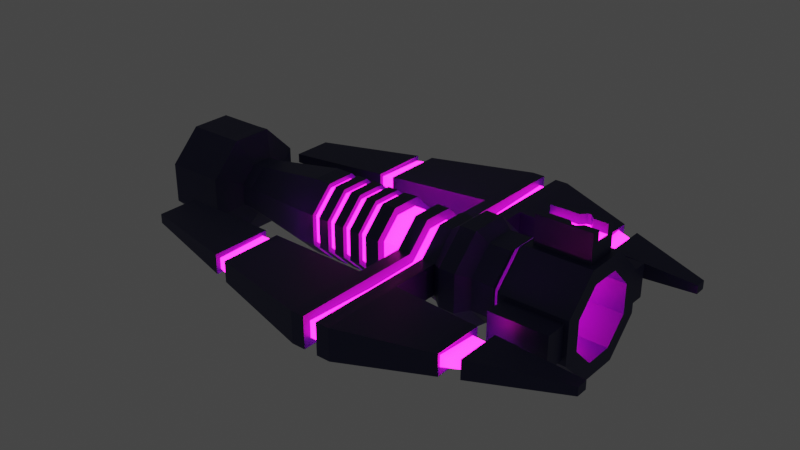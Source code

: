 # Source: Sharpshooter_1.blend  (saved by Blender 3.0.42; exported with 4.5.12 LTS)
import bpy
from mathutils import Matrix  # noqa: F401  (used for matrix-valued properties, if any)

bpy.ops.wm.read_factory_settings(use_empty=True)
scene = bpy.context.scene
scene.name = 'Scene'

# ---- collections
col_collection = bpy.data.collections.new('Collection'); scene.collection.children.link(col_collection)

# ---- materials (node trees are filled in below, after node groups)
mat_ss_main = bpy.data.materials.new('SS_Main')
mat_ss_main.use_transparent_shadow = False
mat_ss_glow = bpy.data.materials.new('SS_Glow')
mat_ss_glow.use_transparent_shadow = False

# ---- material node trees
mat_ss_main.use_nodes = True; mat_ss_main.node_tree.nodes.clear()
_N = mat_ss_main.node_tree.nodes; _L = mat_ss_main.node_tree.links
n0 = _N.new('ShaderNodeBsdfPrincipled'); n0.name = 'Principled BSDF'; n0.location = (10, 300)
n0.distribution = 'GGX'
n0.subsurface_method = 'RANDOM_WALK_SKIN'
n0.inputs[0].default_value = (0.02344, 0.02539, 0.09849, 1.0)
n0.inputs[3].default_value = 1.45
n0.inputs[27].default_value = (0.0, 0.0, 0.0, 1.0)
n0.inputs[28].default_value = 1.0
n1 = _N.new('ShaderNodeOutputMaterial'); n1.name = 'Material Output'; n1.location = (300, 300)
_L.new(n0.outputs[0], n1.inputs[0])
n1.is_active_output = True
mat_ss_glow.use_nodes = True; mat_ss_glow.node_tree.nodes.clear()
_N = mat_ss_glow.node_tree.nodes; _L = mat_ss_glow.node_tree.links
n0 = _N.new('ShaderNodeBsdfPrincipled'); n0.name = 'Principled BSDF'; n0.location = (10, 300)
n0.distribution = 'GGX'
n0.subsurface_method = 'RANDOM_WALK_SKIN'
n0.inputs[0].default_value = (0.9372, 1.0, 0.9335, 1.0)
n0.inputs[3].default_value = 1.45
n0.inputs[27].default_value = (1.0, 0.004322, 0.666, 1.0)
n0.inputs[28].default_value = 13.5
n1 = _N.new('ShaderNodeOutputMaterial'); n1.name = 'Material Output'; n1.location = (300, 300)
_L.new(n0.outputs[0], n1.inputs[0])
n1.is_active_output = True

# ---- world
world_world = bpy.data.worlds.new('World'); scene.world = world_world
world_world.use_nodes = True; world_world.node_tree.nodes.clear()
_N = world_world.node_tree.nodes; _L = world_world.node_tree.links
n0 = _N.new('ShaderNodeOutputWorld'); n0.name = 'World Output'; n0.location = (300, 300)
n1 = _N.new('ShaderNodeBackground'); n1.name = 'Background'; n1.location = (10, 300)
n1.inputs[0].default_value = (0.05088, 0.05088, 0.05088, 1.0)
_L.new(n1.outputs[0], n0.inputs[0])
n0.is_active_output = True
world_world.color = (0.05088, 0.05088, 0.05088)
world_world.use_sun_shadow = False
world_world.sun_shadow_jitter_overblur = 0.0

# ---- meshes
me_cube_001 = bpy.data.meshes.new('Cube.001')
me_cube_001.from_pydata([(0.4366, 0.2456, 0.09716), (0.4366, 0.09716, 0.2456), (0.4366, 0.2456, -0.09716), (0.4366, 0.09716, -0.2456), (0.4366, -0.2456, 0.09716), (0.4366, -0.09716, 0.2456), (0.4366, -0.2456, -0.09716), (0.4366, -0.09716, -0.2456), (0.9412, 0.09124, -0.2313), (0.9412, 0.2313, -0.09124), (0.9412, 0.2313, 0.09124), (0.9412, 0.09124, 0.2313), (0.8187, -0.04243, 0.4441), (0.9412, -0.2313, -0.09124), (0.9412, -0.09124, -0.2313), (0.7394, -0.04243, 0.4441), (0.9412, -0.09124, 0.2313), (0.9412, -0.2313, 0.09124), (0.7394, 0.04243, 0.4441), (-1.595, 0.3248, -0.1285), (0.8187, 0.04243, 0.4441), (-1.595, 0.1285, -0.3248), (-1.595, 0.1285, 0.3248), (-1.595, 0.3248, 0.1285), (0.7891, -0.07454, 0.4441), (-1.595, -0.1285, -0.3248), (0.769, -0.07454, 0.4441), (-1.595, -0.3248, -0.1285), (0.769, 0.07454, 0.4441), (-1.595, -0.3248, 0.1285), (0.7891, 0.07454, 0.4441), (-1.595, -0.1285, 0.3248), (0.5273, 0.1313, -0.328), (0.5541, -0.328, -0.1045), (0.5643, -0.09436, 0.328), (0.5541, 0.328, 0.1045), (0.5273, -0.1313, -0.328), (0.5541, -0.328, 0.1045), (0.5541, 0.328, -0.1045), (0.5643, 0.09436, 0.328), (0.9412, -0.1313, -0.328), (0.9145, -0.328, -0.1045), (0.9145, -0.328, 0.1045), (0.9043, -0.09436, 0.328), (0.9145, 0.328, -0.1045), (0.9412, 0.1313, -0.328), (0.9043, 0.09436, 0.328), (0.9145, 0.328, 0.1045), (0.6758, -0.09124, -0.2313), (0.6758, -0.2313, -0.09124), (0.6758, -0.2313, 0.09124), (0.6758, -0.09124, 0.2313), (0.6758, 0.2313, -0.09124), (0.6758, 0.09124, -0.2313), (0.6758, 0.09124, 0.2313), (0.6758, 0.2313, 0.09124), (-0.3462, 0.0761, 0.1948), (-0.2016, 0.0761, 0.1948), (-0.2016, -0.0761, 0.1948), (-0.3462, -0.0761, 0.1948), (-0.3462, 0.1948, -0.0761), (-0.2016, 0.1948, -0.0761), (-0.2016, 0.1948, 0.0761), (-0.3462, 0.1948, 0.0761), (-0.2016, 0.09716, 0.2456), (-0.3462, 0.09716, 0.2456), (-0.2016, 0.2456, -0.09716), (-0.3462, 0.2456, -0.09716), (-0.3462, -0.09716, -0.2456), (-0.2016, -0.09716, -0.2456), (-0.3462, -0.2456, 0.09716), (-0.2016, -0.2456, 0.09716), (-0.2016, -0.2456, -0.09716), (-0.3462, -0.2456, -0.09716), (-0.3462, -0.09716, 0.2456), (-0.2016, -0.09716, 0.2456), (-0.3462, 0.09716, -0.2456), (-0.2016, 0.09716, -0.2456), (-0.3462, 0.2456, 0.09716), (-0.2016, 0.2456, 0.09716), (-0.3462, -0.0761, -0.1948), (-0.2016, -0.0761, -0.1948), (-0.2016, -0.1948, -0.0761), (-0.3462, -0.1948, -0.0761), (-0.3462, 0.0761, -0.1948), (-0.2016, 0.0761, -0.1948), (-0.3462, -0.1948, 0.0761), (-0.2016, -0.1948, 0.0761), (-1.677, -0.3227, -0.1277), (-1.677, -0.1277, -0.3227), (-1.677, -0.1277, 0.3227), (-1.677, -0.3227, 0.1277), (-1.677, 0.1277, -0.3227), (-1.677, 0.3227, -0.1277), (-1.677, 0.3227, 0.1277), (-1.677, 0.1277, 0.3227), (-1.975, -0.2627, -0.1028), (-1.975, -0.1028, -0.2627), (-1.975, -0.1028, 0.2627), (-1.975, -0.2627, 0.1028), (-1.975, 0.1028, -0.2627), (-1.975, 0.2627, -0.1028), (-1.975, 0.2627, 0.1028), (-1.975, 0.1028, 0.2627), (0.2252, -0.1193, -0.2991), (0.1226, -0.1193, -0.2991), (0.2252, -0.2991, 0.1193), (0.1226, -0.2991, 0.1193), (0.1226, 0.1193, 0.2991), (0.2252, 0.1193, 0.2991), (0.2252, -0.1193, 0.2991), (0.1226, -0.1193, 0.2991), (0.5273, 0.1313, 0.328), (0.9412, 0.1313, 0.328), (0.9412, -0.1313, 0.328), (0.5273, -0.1313, 0.328), (0.5643, 0.09436, 0.503), (0.9043, 0.09436, 0.503), (0.9043, -0.09436, 0.503), (0.5643, -0.09436, 0.503), (0.5273, -0.328, 0.1313), (0.9412, -0.328, 0.1313), (0.5273, 0.328, -0.1313), (0.9412, 0.328, -0.1313), (0.9412, 0.328, 0.1313), (0.9412, -0.328, -0.1313), (0.5273, -0.328, -0.1313), (0.5273, 0.328, 0.1313), (0.5541, -0.4646, 0.1045), (0.9145, -0.4646, 0.1045), (0.5541, 0.4646, -0.1045), (0.9145, 0.4646, -0.1045), (0.9145, 0.4646, 0.1045), (0.9145, -0.4646, -0.1045), (0.5541, -0.4646, -0.1045), (0.5541, 0.4646, 0.1045), (0.0504, -0.09716, 0.2456), (0.2974, -0.09716, 0.2456), (0.2974, 0.09716, 0.2456), (0.0504, 0.09716, 0.2456), (0.2974, 0.2456, 0.09716), (0.0504, 0.2456, 0.09716), (0.2974, 0.09716, -0.2456), (0.0504, 0.09716, -0.2456), (0.0504, 0.2456, -0.09716), (0.2974, 0.2456, -0.09716), (0.0504, -0.09716, -0.2456), (0.2974, -0.09716, -0.2456), (0.2974, -0.2456, -0.09716), (0.0504, -0.2456, -0.09716), (0.0504, -0.2456, 0.09716), (0.2974, -0.2456, 0.09716), (0.2252, -0.2991, -0.1193), (0.1226, -0.2991, -0.1193), (0.2252, 0.2991, 0.1193), (0.1226, 0.2991, 0.1193), (0.2252, 0.1193, -0.2991), (0.1226, 0.1193, -0.2991), (0.1226, 0.2991, -0.1193), (0.2252, 0.2991, -0.1193), (-0.4899, 0.2163, -0.08501), (-0.4405, 0.2163, -0.08501), (-0.4405, 0.2163, 0.08501), (-0.4899, 0.2163, 0.08501), (-0.6089, 0.2163, -0.08501), (-0.5595, 0.2163, -0.08501), (-0.5595, 0.2163, 0.08501), (-0.6089, 0.2163, 0.08501), (-0.7279, 0.2163, -0.08501), (-0.6785, 0.2163, -0.08501), (-0.6785, 0.2163, 0.08501), (-0.7279, 0.2163, 0.08501), (-0.8469, 0.2163, -0.08501), (-0.7975, 0.2163, -0.08501), (-0.7975, 0.2163, 0.08501), (-0.8469, 0.2163, 0.08501), (-0.7975, -0.2163, -0.08501), (-0.8469, -0.2163, -0.08501), (-0.8469, -0.2163, 0.08501), (-0.7975, -0.2163, 0.08501), (-0.6785, -0.2163, -0.08501), (-0.7279, -0.2163, -0.08501), (-0.7279, -0.2163, 0.08501), (-0.6785, -0.2163, 0.08501), (-0.5595, -0.2163, -0.08501), (-0.6089, -0.2163, -0.08501), (-0.6089, -0.2163, 0.08501), (-0.5595, -0.2163, 0.08501), (-0.4405, -0.2163, -0.08501), (-0.4899, -0.2163, -0.08501), (-0.4899, -0.2163, 0.08501), (-0.4405, -0.2163, 0.08501), (-0.8469, 0.09716, 0.2456), (-0.7975, 0.09716, 0.2456), (-0.7279, 0.09716, 0.2456), (-0.6785, 0.09716, 0.2456), (-0.6089, 0.09716, 0.2456), (-0.5595, 0.09716, 0.2456), (-0.4899, 0.09716, 0.2456), (-0.4405, 0.09716, 0.2456), (-0.4899, 0.2456, 0.09716), (-0.4405, 0.2456, 0.09716), (-0.6089, 0.2456, 0.09716), (-0.5595, 0.2456, 0.09716), (-0.7279, 0.2456, 0.09716), (-0.6785, 0.2456, 0.09716), (-0.8469, 0.2456, 0.09716), (-0.7975, 0.2456, 0.09716), (-0.8469, -0.09716, 0.2456), (-0.7975, -0.09716, 0.2456), (-0.7279, -0.09716, 0.2456), (-0.6785, -0.09716, 0.2456), (-0.6089, -0.09716, 0.2456), (-0.5595, -0.09716, 0.2456), (-0.4899, -0.09716, 0.2456), (-0.4405, -0.09716, 0.2456), (-0.4405, 0.2456, -0.09716), (-0.4899, 0.2456, -0.09716), (-0.5595, 0.2456, -0.09716), (-0.6089, 0.2456, -0.09716), (-0.6785, 0.2456, -0.09716), (-0.7279, 0.2456, -0.09716), (-0.7975, 0.2456, -0.09716), (-0.8469, 0.2456, -0.09716), (-0.4405, 0.09716, -0.2456), (-0.4899, 0.09716, -0.2456), (-0.5595, 0.09716, -0.2456), (-0.6089, 0.09716, -0.2456), (-0.6785, 0.09716, -0.2456), (-0.7279, 0.09716, -0.2456), (-0.7975, 0.09716, -0.2456), (-0.8469, 0.09716, -0.2456), (-0.4405, -0.09716, -0.2456), (-0.4899, -0.09716, -0.2456), (-0.5595, -0.09716, -0.2456), (-0.6089, -0.09716, -0.2456), (-0.6785, -0.09716, -0.2456), (-0.7279, -0.09716, -0.2456), (-0.7975, -0.09716, -0.2456), (-0.8469, -0.09716, -0.2456), (-0.4899, -0.2456, -0.09716), (-0.4405, -0.2456, -0.09716), (-0.6089, -0.2456, -0.09716), (-0.5595, -0.2456, -0.09716), (-0.7279, -0.2456, -0.09716), (-0.6785, -0.2456, -0.09716), (-0.8469, -0.2456, -0.09716), (-0.7975, -0.2456, -0.09716), (-0.4405, -0.2456, 0.09716), (-0.4899, -0.2456, 0.09716), (-0.5595, -0.2456, 0.09716), (-0.6089, -0.2456, 0.09716), (-0.6785, -0.2456, 0.09716), (-0.7279, -0.2456, 0.09716), (-0.7975, -0.2456, 0.09716), (-0.8469, -0.2456, 0.09716), (-0.4405, 0.08501, -0.2163), (-0.4899, 0.08501, -0.2163), (-0.5595, 0.08501, -0.2163), (-0.6089, 0.08501, -0.2163), (-0.6785, 0.08501, -0.2163), (-0.7279, 0.08501, -0.2163), (-0.7975, 0.08501, -0.2163), (-0.8469, 0.08501, -0.2163), (-0.8469, 0.08501, 0.2163), (-0.7975, 0.08501, 0.2163), (-0.7279, 0.08501, 0.2163), (-0.6785, 0.08501, 0.2163), (-0.6089, 0.08501, 0.2163), (-0.5595, 0.08501, 0.2163), (-0.4899, 0.08501, 0.2163), (-0.4405, 0.08501, 0.2163), (-0.4405, -0.08501, -0.2163), (-0.4899, -0.08501, -0.2163), (-0.5595, -0.08501, -0.2163), (-0.6089, -0.08501, -0.2163), (-0.6785, -0.08501, -0.2163), (-0.7279, -0.08501, -0.2163), (-0.7975, -0.08501, -0.2163), (-0.8469, -0.08501, -0.2163), (-0.8469, -0.08501, 0.2163), (-0.7975, -0.08501, 0.2163), (-0.7279, -0.08501, 0.2163), (-0.6785, -0.08501, 0.2163), (-0.6089, -0.08501, 0.2163), (-0.5595, -0.08501, 0.2163), (-0.4899, -0.08501, 0.2163), (-0.4405, -0.08501, 0.2163), (0.492, 0.1002, 0.2529), (0.5258, 0.1129, 0.2836), (0.5258, -0.1129, 0.2836), (0.492, -0.1002, 0.2529), (0.492, 0.2529, -0.1002), (0.5258, 0.2836, -0.1129), (0.5258, 0.2836, 0.1129), (0.492, 0.2529, 0.1002), (0.5025, 0.1219, -0.3054), (0.4687, 0.1092, -0.2748), (0.5025, -0.3054, -0.1219), (0.4687, -0.2748, -0.1092), (0.4687, -0.1092, 0.2748), (0.5025, -0.1219, 0.3054), (0.4687, 0.2748, 0.1092), (0.5025, 0.3054, 0.1219), (0.4687, -0.1092, -0.2748), (0.5025, -0.1219, -0.3054), (0.5025, -0.3054, 0.1219), (0.4687, -0.2748, 0.1092), (0.5025, 0.3054, -0.1219), (0.4687, 0.2748, -0.1092), (0.5025, 0.1219, 0.3054), (0.4687, 0.1092, 0.2748), (0.492, -0.1002, -0.2529), (0.5258, -0.1129, -0.2836), (0.5258, -0.2836, -0.1129), (0.492, -0.2529, -0.1002), (0.5258, -0.2836, 0.1129), (0.492, -0.2529, 0.1002), (0.5258, 0.1129, -0.2836), (0.492, 0.1002, -0.2529), (-1.975, -0.3227, -0.1277), (-1.975, -0.1277, -0.3227), (-1.975, -0.1277, 0.3227), (-1.975, -0.3227, 0.1277), (-1.975, 0.1277, -0.3227), (-1.975, 0.3227, -0.1277), (-1.975, 0.3227, 0.1277), (-1.975, 0.1277, 0.3227), (-1.867, -0.2627, -0.1028), (-1.867, -0.1028, -0.2627), (-1.867, -0.1028, 0.2627), (-1.867, -0.2627, 0.1028), (-1.867, 0.1028, -0.2627), (-1.867, 0.2627, -0.1028), (-1.867, 0.2627, 0.1028), (-1.867, 0.1028, 0.2627), (-1.867, -0.1816, -0.07104), (-1.867, -0.07105, -0.1816), (-1.867, -0.07105, 0.1816), (-1.867, -0.1816, 0.07104), (-1.867, 0.07104, -0.1816), (-1.867, 0.1816, -0.07104), (-1.867, 0.1816, 0.07104), (-1.867, 0.07104, 0.1816), (-1.97, -0.1816, -0.07104), (-1.97, -0.07105, -0.1816), (-1.97, -0.07105, 0.1816), (-1.97, -0.1816, 0.07104), (-1.97, 0.07104, -0.1816), (-1.97, 0.1816, -0.07104), (-1.97, 0.1816, 0.07104), (-1.97, 0.07104, 0.1816), (0.5643, -0.04243, 0.4441), (0.5643, 0.04243, 0.4441), (0.5643, 0.04243, 0.503), (0.5643, -0.04243, 0.503), (0.8187, 0.04243, 0.503), (0.8187, -0.04243, 0.503), (0.9043, 0.04243, 0.503), (0.9043, -0.04243, 0.503), (0.7891, -0.07454, 0.503), (0.7394, -0.04243, 0.503), (0.769, -0.07454, 0.503), (0.769, 0.07454, 0.503), (0.7891, 0.07454, 0.503), (0.7394, 0.04243, 0.503), (0.9043, 0.04243, 0.4441), (0.9043, -0.04243, 0.4441), (-0.2016, -0.5601, -0.09716), (0.0504, -0.5601, -0.09716), (-0.2016, 0.5601, -0.09716), (-0.2016, 0.5601, 0.09716), (0.0504, 0.5601, -0.09716), (0.0504, 0.5601, 0.09716), (0.0504, -0.5601, 0.09716), (-0.2016, -0.5601, 0.09716), (-0.2016, -1.075, -0.09716), (0.0504, -1.075, -0.09716), (-0.2016, 1.075, -0.09716), (-0.2016, 1.075, 0.09716), (0.0504, 1.075, -0.09716), (0.0504, 1.075, 0.09716), (0.0504, -1.075, 0.09716), (-0.2016, -1.075, 0.09716), (-1.649, 0.4519, -0.02944), (-1.649, 0.4519, 0.02944), (-1.649, -0.4519, 0.02944), (-1.649, -0.4519, -0.02944), (-1.649, 0.7133, -0.02944), (-1.649, 0.7133, 0.02944), (-1.649, -0.7133, 0.02944), (-1.649, -0.7133, -0.02944), (1.188, 0.5601, 0.02632), (1.188, 0.5601, -0.02632), (1.188, -0.5601, -0.02632), (1.188, -0.5601, 0.02632), (1.188, 0.6306, 0.02632), (1.188, 0.6306, -0.02632), (1.188, -0.6306, -0.02632), (1.188, -0.6306, 0.02632), (-0.9586, -0.09716, -0.2456), (-0.9586, 0.2456, -0.09716), (-0.9586, -0.2456, -0.09716), (-0.9586, 0.09716, -0.2456), (-0.9586, -0.2456, 0.09716), (-0.9586, 0.09716, 0.2456), (-0.9586, 0.2456, 0.09716), (-0.9586, -0.09716, 0.2456), (-1.516, -0.06694, -0.1727), (-1.441, -0.06694, -0.1727), (-1.441, 0.1727, -0.06694), (-1.516, 0.1727, -0.06694), (-1.441, -0.1727, -0.06694), (-1.516, -0.1727, -0.06694), (-1.516, 0.06694, -0.1727), (-1.441, 0.06694, -0.1727), (-1.516, -0.1727, 0.06694), (-1.441, -0.1727, 0.06694), (-1.516, 0.06694, 0.1727), (-1.441, 0.06694, 0.1727), (-1.516, 0.1727, 0.06694), (-1.441, 0.1727, 0.06694), (-1.516, -0.06694, 0.1727), (-1.441, -0.06694, 0.1727), (-0.8781, -0.5342, 0.03894), (-0.9739, -0.529, 0.03644), (-0.9739, -0.529, -0.03644), (-0.8781, -0.5342, -0.03894), (-0.8699, -0.8798, -0.04192), (-0.966, -0.8591, -0.03418), (-0.966, -0.8591, 0.03418), (-0.8699, -0.8798, 0.04192), (-0.973, -0.8823, -0.06106), (-0.8776, -0.9062, -0.06553), (-0.8775, -0.5096, -0.06553), (-0.973, -0.5024, -0.06106), (-0.973, -0.5024, 0.06106), (-0.8775, -0.5096, 0.06553), (-0.8776, -0.9062, 0.06553), (-0.973, -0.8823, 0.06106), (-0.973, 0.5024, -0.06106), (-0.8775, 0.5096, -0.06553), (-0.8776, 0.9062, -0.06553), (-0.973, 0.8823, -0.06106), (-0.8776, 0.9062, 0.06553), (-0.973, 0.8823, 0.06106), (-0.8775, 0.5096, 0.06553), (-0.973, 0.5024, 0.06106), (-0.8781, 0.5342, 0.03894), (-0.9739, 0.529, 0.03644), (-0.9739, 0.529, -0.03644), (-0.8781, 0.5342, -0.03894), (-0.8699, 0.8798, 0.04192), (-0.966, 0.8591, 0.03418), (-0.8699, 0.8798, -0.04192), (-0.966, 0.8591, -0.03418), (0.6689, -0.596, 0.02408), (0.5652, -0.5946, 0.02914), (0.5516, -0.8372, 0.03444), (0.6571, -0.8032, 0.02087), (0.5516, -0.8372, -0.03444), (0.6571, -0.8032, -0.02087), (0.6689, -0.596, -0.02408), (0.5652, -0.5946, -0.02914), (0.671, -0.8327, 0.05852), (0.5675, -0.8731, 0.06496), (0.5675, -0.5601, 0.06497), (0.671, -0.5601, 0.05852), (0.5675, -0.5601, -0.06497), (0.671, -0.5601, -0.05852), (0.671, -0.8327, -0.05852), (0.5675, -0.8731, -0.06496), (0.671, 0.8327, 0.05852), (0.5675, 0.8731, 0.06496), (0.5675, 0.8731, -0.06496), (0.671, 0.8327, -0.05852), (0.671, 0.5601, 0.05852), (0.5675, 0.5601, 0.06497), (0.5675, 0.5601, -0.06497), (0.671, 0.5601, -0.05852), (0.5652, 0.5946, -0.02914), (0.6689, 0.596, -0.02408), (0.6689, 0.596, 0.02408), (0.5652, 0.5946, 0.02914), (0.5516, 0.8372, -0.03444), (0.6571, 0.8032, -0.02087), (0.6571, 0.8032, 0.02087), (0.5516, 0.8372, 0.03444), (-0.1176, -0.2199, 0.03506), (-0.03361, -0.2199, 0.03506), (-0.03361, 1.028, 0.04963), (-0.1176, 1.028, 0.04963), (-0.03361, 1.028, -0.04963), (-0.1176, 1.028, -0.04963), (-0.1176, 0.5601, -0.02995), (-0.03361, 0.5601, -0.02995), (-0.1176, -1.028, -0.04963), (-0.03361, -1.028, -0.04963), (-0.03361, -0.5601, -0.02995), (-0.1176, -0.5601, -0.02995), (-0.03361, -1.028, 0.04963), (-0.1176, -1.028, 0.04963), (-0.1176, -0.5601, 0.02995), (-0.03361, -0.5601, 0.02995), (-0.1176, -0.2456, -0.09716), (-0.03361, -0.2456, -0.09716), (-0.03361, 0.2456, -0.09716), (-0.1176, 0.2456, -0.09716), (-0.03361, -0.09716, 0.2456), (-0.1176, -0.09716, 0.2456), (-0.1176, 0.09716, 0.2456), (-0.03361, 0.09716, 0.2456), (-0.1176, 0.09716, -0.2456), (-0.03361, 0.09716, -0.2456), (-0.03361, -0.09716, -0.2456), (-0.1176, -0.09716, -0.2456), (-0.1176, 0.2456, 0.09716), (-0.03361, 0.2456, 0.09716), (-0.03361, -0.2456, 0.09716), (-0.1176, -0.2456, 0.09716), (-0.1176, -0.5601, -0.09716), (-0.03361, -0.5601, -0.09716), (-0.03361, 0.5601, -0.09716), (-0.1176, 0.5601, -0.09716), (-0.03361, 0.5601, 0.09716), (-0.1176, 0.5601, 0.09716), (-0.03361, -0.5601, 0.09716), (-0.1176, -0.5601, 0.09716), (-0.03361, -1.075, -0.09716), (-0.1176, -1.075, -0.09716), (-0.1176, 1.075, -0.09716), (-0.03361, 1.075, -0.09716), (-0.1176, 1.075, 0.09716), (-0.03361, 1.075, 0.09716), (-0.1176, -1.075, 0.09716), (-0.03361, -1.075, 0.09716), (-0.1176, -0.2199, -0.03506), (-0.03361, -0.2199, -0.03506), (-0.1176, 0.2199, 0.03506), (-0.03361, 0.2199, 0.03506), (-0.03361, 0.5601, 0.02995), (-0.1176, 0.5601, 0.02995), (-0.03361, -0.07144, -0.1835), (-0.1176, -0.07144, -0.1835), (-0.1176, 0.07144, -0.1835), (-0.03361, 0.07144, -0.1835), (-0.1176, 0.07144, 0.1835), (-0.03361, 0.07144, 0.1835), (-0.03361, -0.07144, 0.1835), (-0.1176, -0.07144, 0.1835), (-0.03361, 0.2199, -0.03506), (-0.1176, 0.2199, -0.03506)], [], [(33, 41, 133, 134), (27, 29, 91, 88), (7, 304, 299, 6), (353, 354, 116, 39, 34, 119, 355, 352), (8, 9, 52, 53), (210, 209, 254, 253), (36, 40, 125, 126), (62, 61, 60, 63), (143, 513, 506, 144), (112, 113, 124, 127), (234, 233, 240, 243), (216, 201, 78, 67), (36, 305, 296, 32), (301, 115, 112, 310), (232, 68, 73, 241), (5, 300, 311, 1), (215, 74, 65, 199), (68, 232, 224, 76), (37, 33, 134, 128), (114, 115, 120, 121), (45, 32, 122, 123), (294, 293, 292, 295), (299, 307, 4, 6), (1, 311, 302, 0), (40, 36, 32, 45), (2, 0, 302, 309), (14, 13, 125, 40), (17, 16, 114, 121), (9, 8, 45, 123), (11, 10, 124, 113), (8, 14, 40, 45), (10, 9, 123, 124), (16, 11, 113, 114), (13, 17, 121, 125), (54, 51, 50, 49, 48, 53, 52, 55), (13, 14, 48, 49), (17, 13, 49, 50), (9, 10, 55, 52), (10, 11, 54, 55), (16, 17, 50, 51), (11, 16, 51, 54), (14, 8, 53, 48), (136, 508, 518, 150), (7, 147, 142, 3), (6, 4, 151, 148), (144, 506, 522, 372), (66, 79, 371, 370), (218, 203, 200, 217), (190, 189, 188, 191), (509, 75, 71, 519), (67, 78, 63, 60), (76, 67, 60, 84), (69, 72, 82, 81), (77, 69, 81, 85), (79, 66, 61, 62), (72, 71, 87, 82), (70, 73, 83, 86), (65, 74, 59, 56), (511, 139, 141, 517), (58, 57, 56, 59), (81, 82, 83, 80), (57, 62, 63, 56), (80, 84, 85, 81), (84, 60, 61, 85), (59, 86, 87, 58), (86, 83, 82, 87), (66, 77, 85, 61), (73, 68, 80, 83), (74, 70, 86, 59), (64, 79, 62, 57), (75, 64, 57, 58), (78, 65, 56, 63), (71, 75, 58, 87), (68, 76, 84, 80), (90, 95, 327, 322), (22, 23, 94, 95), (23, 19, 93, 94), (19, 21, 92, 93), (21, 25, 89, 92), (29, 31, 90, 91), (31, 22, 95, 90), (25, 27, 88, 89), (98, 103, 335, 330), (92, 89, 321, 324), (93, 92, 324, 325), (89, 88, 320, 321), (88, 91, 323, 320), (94, 93, 325, 326), (95, 94, 326, 327), (91, 90, 322, 323), (64, 510, 516, 79), (137, 5, 1, 138), (147, 7, 6, 148), (138, 1, 0, 140), (110, 109, 108, 111), (517, 141, 373, 524), (145, 140, 0, 2), (3, 142, 145, 2), (39, 46, 113, 112), (46, 43, 114, 113), (43, 34, 115, 114), (34, 39, 112, 115), (356, 358, 117, 116, 354, 365, 363, 364), (361, 355, 119, 118, 359, 357, 360, 362), (118, 43, 46, 117, 358, 366, 367, 359), (34, 43, 118, 119), (46, 39, 116, 117), (37, 42, 121, 120), (38, 44, 123, 122), (44, 47, 124, 123), (42, 41, 125, 121), (41, 33, 126, 125), (47, 35, 127, 124), (33, 37, 120, 126), (35, 38, 122, 127), (130, 135, 132, 131), (133, 129, 128, 134), (47, 44, 131, 132), (42, 37, 128, 129), (38, 35, 135, 130), (35, 47, 132, 135), (41, 42, 129, 133), (44, 38, 130, 131), (146, 143, 157, 105), (150, 149, 153, 107), (144, 141, 155, 158), (151, 137, 110, 106), (141, 139, 108, 155), (140, 145, 159, 154), (145, 142, 156, 159), (136, 150, 107, 111), (5, 137, 151, 4), (111, 107, 106, 110), (104, 152, 153, 105), (109, 154, 155, 108), (107, 153, 152, 106), (157, 158, 159, 156), (154, 159, 158, 155), (105, 157, 156, 104), (148, 151, 106, 152), (147, 148, 152, 104), (142, 147, 104, 156), (137, 138, 109, 110), (143, 144, 158, 157), (149, 146, 105, 153), (139, 136, 111, 108), (138, 140, 154, 109), (240, 249, 250, 243), (242, 251, 252, 245), (244, 253, 254, 247), (407, 423, 417, 404), (419, 405, 406, 421), (401, 406, 206, 223), (222, 207, 204, 221), (220, 205, 202, 219), (225, 226, 218, 217), (227, 228, 220, 219), (229, 230, 222, 221), (402, 404, 417, 412), (209, 210, 194, 193), (405, 192, 206, 406), (213, 214, 198, 197), (199, 65, 78, 201), (233, 234, 226, 225), (235, 236, 228, 227), (237, 238, 230, 229), (25, 408, 413, 27), (193, 194, 204, 207), (211, 212, 196, 195), (195, 196, 202, 205), (197, 198, 200, 203), (73, 70, 248, 241), (400, 239, 246, 402), (238, 237, 244, 247), (236, 235, 242, 245), (76, 224, 216, 67), (74, 215, 248, 70), (214, 213, 250, 249), (212, 211, 252, 251), (247, 254, 179, 176), (230, 238, 278, 262), (252, 211, 283, 183), (220, 228, 260, 169), (239, 231, 263, 279), (210, 253, 182, 282), (255, 246, 177, 178), (229, 221, 168, 261), (250, 213, 285, 187), (228, 236, 276, 260), (212, 251, 186, 284), (245, 252, 183, 180), (218, 226, 258, 165), (237, 229, 261, 277), (248, 215, 287, 191), (227, 219, 164, 259), (214, 249, 190, 286), (253, 244, 181, 182), (226, 234, 274, 258), (240, 233, 273, 189), (216, 224, 256, 161), (235, 227, 259, 275), (232, 241, 188, 272), (243, 250, 187, 184), (225, 217, 160, 257), (242, 235, 275, 185), (224, 232, 272, 256), (234, 243, 184, 274), (251, 242, 185, 186), (217, 200, 163, 160), (233, 225, 257, 273), (244, 237, 277, 181), (407, 208, 192, 405), (186, 185, 184, 187), (182, 181, 180, 183), (178, 177, 176, 179), (174, 173, 172, 175), (170, 169, 168, 171), (166, 165, 164, 167), (162, 161, 160, 163), (257, 160, 161, 256), (259, 164, 165, 258), (261, 168, 169, 260), (263, 172, 173, 262), (265, 174, 175, 264), (267, 170, 171, 266), (269, 166, 167, 268), (271, 162, 163, 270), (273, 257, 256, 272), (275, 259, 258, 274), (277, 261, 260, 276), (279, 263, 262, 278), (281, 265, 264, 280), (283, 267, 266, 282), (285, 269, 268, 284), (287, 271, 270, 286), (278, 176, 177, 279), (276, 180, 181, 277), (274, 184, 185, 275), (272, 188, 189, 273), (286, 190, 191, 287), (284, 186, 187, 285), (282, 182, 183, 283), (280, 178, 179, 281), (208, 255, 178, 280), (231, 223, 172, 263), (254, 209, 281, 179), (209, 193, 265, 281), (222, 230, 262, 173), (207, 222, 173, 174), (192, 208, 280, 264), (193, 207, 174, 265), (223, 206, 175, 172), (211, 195, 267, 283), (206, 192, 264, 175), (194, 210, 282, 266), (205, 220, 169, 170), (195, 205, 170, 267), (213, 197, 269, 285), (204, 194, 266, 171), (221, 204, 171, 168), (196, 212, 284, 268), (197, 203, 166, 269), (203, 218, 165, 166), (215, 199, 271, 287), (202, 196, 268, 167), (198, 214, 286, 270), (219, 202, 167, 164), (249, 240, 189, 190), (238, 247, 176, 278), (199, 201, 162, 271), (246, 239, 279, 177), (200, 198, 270, 163), (201, 216, 161, 162), (241, 248, 191, 188), (236, 245, 180, 276), (310, 112, 127, 303), (115, 301, 306, 120), (126, 120, 306, 298), (308, 303, 127, 122), (305, 36, 126, 298), (300, 5, 4, 307), (304, 7, 3, 297), (32, 296, 308, 122), (299, 304, 312, 315), (306, 301, 290, 316), (309, 302, 295, 292), (300, 307, 317, 291), (305, 298, 314, 313), (298, 306, 316, 314), (303, 308, 293, 294), (296, 305, 313, 318), (297, 3, 2, 309), (290, 289, 288, 291), (313, 314, 315, 312), (289, 294, 295, 288), (317, 315, 314, 316), (291, 317, 316, 290), (319, 292, 293, 318), (312, 319, 318, 313), (310, 303, 294, 289), (301, 310, 289, 290), (297, 309, 292, 319), (302, 311, 288, 295), (308, 296, 318, 293), (311, 300, 291, 288), (304, 297, 319, 312), (307, 299, 315, 317), (96, 97, 321, 320), (98, 99, 323, 322), (100, 101, 325, 324), (102, 103, 327, 326), (97, 100, 324, 321), (101, 102, 326, 325), (103, 98, 322, 327), (99, 96, 320, 323), (334, 333, 341, 342), (100, 97, 329, 332), (101, 100, 332, 333), (97, 96, 328, 329), (96, 99, 331, 328), (102, 101, 333, 334), (103, 102, 334, 335), (99, 98, 330, 331), (336, 339, 347, 344), (335, 334, 342, 343), (331, 330, 338, 339), (330, 335, 343, 338), (332, 329, 337, 340), (333, 332, 340, 341), (329, 328, 336, 337), (328, 331, 339, 336), (350, 349, 348, 345, 344, 347, 346, 351), (342, 341, 349, 350), (343, 342, 350, 351), (339, 338, 346, 347), (338, 343, 351, 346), (340, 337, 345, 348), (341, 340, 348, 349), (337, 336, 344, 345), (28, 30, 364, 363), (20, 12, 367, 366), (353, 18, 365, 354), (15, 352, 355, 361), (20, 366, 358, 356), (15, 18, 353, 352), (15, 12, 20, 18), (357, 12, 24, 360), (359, 367, 12, 357), (360, 24, 26, 362), (18, 28, 363, 365), (26, 15, 361, 362), (364, 30, 20, 356), (20, 30, 28, 18), (15, 26, 24, 12), (382, 377, 471, 465), (371, 525, 532, 379), (79, 516, 525, 371), (71, 72, 368, 375), (69, 515, 504, 72), (521, 369, 377, 528), (149, 150, 374, 369), (141, 144, 372, 373), (378, 379, 532, 530), (531, 533, 381, 380), (524, 373, 381, 533), (368, 520, 529, 376), (377, 382, 535, 528), (370, 371, 446, 441), (381, 373, 477, 473), (376, 383, 438, 433), (386, 387, 391, 390), (384, 385, 389, 388), (371, 379, 444, 446), (383, 375, 437, 438), (439, 436, 386, 390), (430, 429, 428, 431), (378, 370, 441, 442), (368, 376, 433, 434), (394, 395, 399, 398), (392, 393, 397, 396), (377, 369, 468, 471), (380, 381, 473, 474), (374, 382, 465, 466), (476, 479, 393, 392), (472, 476, 392, 396), (373, 372, 478, 477), (408, 25, 21, 414), (239, 400, 403, 231), (31, 422, 418, 22), (231, 403, 401, 223), (414, 21, 19, 411), (208, 407, 404, 255), (246, 255, 404, 402), (410, 421, 406, 401), (423, 407, 405, 419), (403, 415, 410, 401), (22, 418, 420, 23), (409, 400, 402, 412), (19, 23, 420, 411), (422, 31, 29, 416), (413, 416, 29, 27), (421, 410, 411, 420), (419, 421, 420, 418), (409, 412, 413, 408), (423, 419, 418, 422), (408, 414, 415, 409), (414, 411, 410, 415), (422, 416, 417, 423), (416, 413, 412, 417), (400, 409, 415, 403), (375, 368, 434, 437), (436, 435, 387, 386), (440, 447, 385, 384), (435, 432, 391, 387), (379, 378, 442, 444), (447, 445, 389, 385), (445, 443, 388, 389), (443, 440, 384, 388), (438, 437, 424, 431), (439, 432, 429, 430), (442, 441, 451, 454), (436, 439, 430, 425), (441, 446, 448, 451), (440, 443, 455, 450), (437, 434, 427, 424), (444, 442, 454, 452), (432, 439, 390, 391), (426, 425, 424, 427), (425, 430, 431, 424), (429, 426, 427, 428), (449, 450, 451, 448), (453, 449, 448, 452), (455, 453, 452, 454), (450, 455, 454, 451), (445, 447, 449, 453), (432, 435, 426, 429), (433, 438, 431, 428), (446, 444, 452, 448), (434, 433, 428, 427), (435, 436, 425, 426), (443, 445, 453, 455), (447, 440, 450, 449), (470, 469, 394, 398), (369, 374, 466, 468), (469, 467, 395, 394), (467, 464, 399, 395), (462, 461, 460, 463), (479, 475, 397, 393), (372, 380, 474, 478), (475, 472, 396, 397), (478, 474, 484, 480), (471, 468, 463, 460), (464, 467, 456, 459), (475, 479, 481, 485), (468, 466, 457, 463), (469, 470, 461, 462), (474, 473, 487, 484), (467, 469, 462, 456), (464, 470, 398, 399), (461, 459, 458, 460), (456, 462, 463, 457), (459, 456, 457, 458), (481, 482, 483, 480), (485, 481, 480, 484), (482, 486, 487, 483), (486, 485, 484, 487), (466, 465, 458, 457), (470, 464, 459, 461), (476, 472, 486, 482), (479, 476, 482, 481), (465, 471, 460, 458), (473, 477, 483, 487), (472, 475, 485, 486), (477, 478, 480, 483), (527, 375, 383, 534), (372, 522, 531, 380), (523, 370, 378, 530), (529, 534, 383, 376), (502, 501, 500, 503), (519, 71, 375, 527), (514, 146, 149, 505), (150, 518, 526, 374), (374, 526, 535, 382), (515, 69, 77, 512), (146, 514, 513, 143), (75, 509, 510, 64), (508, 136, 139, 511), (512, 77, 66, 507), (507, 66, 370, 523), (72, 504, 520, 368), (504, 515, 543, 536), (514, 505, 537, 542), (526, 518, 489, 503), (513, 514, 542, 545), (521, 528, 497, 498), (506, 513, 545, 550), (519, 527, 502, 488), (512, 507, 551, 544), (515, 512, 544, 543), (535, 526, 503, 500), (522, 506, 550, 495), (530, 532, 491, 493), (507, 523, 494, 551), (533, 531, 492, 490), (532, 525, 541, 491), (527, 534, 501, 502), (505, 149, 369, 521), (498, 497, 496, 499), (494, 493, 492, 495), (501, 496, 497, 500), (490, 492, 493, 491), (488, 502, 503, 489), (537, 498, 499, 536), (539, 540, 541, 538), (540, 490, 491, 541), (543, 544, 545, 542), (547, 539, 538, 546), (549, 488, 489, 548), (548, 547, 546, 549), (551, 494, 495, 550), (544, 551, 550, 545), (542, 537, 536, 543), (529, 520, 499, 496), (511, 517, 539, 547), (505, 521, 498, 537), (516, 510, 546, 538), (520, 504, 536, 499), (523, 530, 493, 494), (509, 519, 488, 549), (517, 524, 540, 539), (531, 522, 495, 492), (518, 508, 548, 489), (534, 529, 496, 501), (508, 511, 547, 548), (525, 516, 538, 541), (528, 535, 500, 497), (510, 509, 549, 546), (524, 533, 490, 540)])
me_cube_001.polygons.foreach_set('material_index', [0, 0, 0, 0, 0, 0, 0, 1, 0, 0, 0, 0, 0, 0, 0, 0, 0, 0, 0, 0, 0, 1, 0, 0, 0, 0, 0, 0, 0, 0, 0, 0, 0, 0, 1, 0, 0, 0, 0, 0, 0, 0, 0, 0, 0, 0, 0, 0, 1, 0, 0, 0, 0, 0, 0, 0, 0, 0, 0, 1, 1, 1, 1, 1, 1, 1, 0, 0, 0, 0, 0, 0, 0, 0, 0, 0, 0, 0, 0, 0, 0, 0, 0, 0, 0, 0, 0, 0, 0, 0, 0, 0, 0, 0, 0, 0, 0, 0, 0, 0, 0, 0, 0, 0, 0, 0, 0, 0, 0, 0, 0, 0, 0, 0, 0, 0, 0, 0, 0, 0, 0, 0, 0, 0, 0, 0, 0, 0, 0, 0, 0, 0, 0, 0, 0, 0, 0, 0, 0, 0, 0, 0, 0, 0, 0, 0, 0, 0, 0, 0, 0, 0, 0, 0, 0, 0, 0, 0, 0, 0, 0, 0, 0, 0, 0, 0, 0, 0, 0, 0, 0, 0, 0, 0, 0, 0, 0, 0, 0, 0, 0, 0, 0, 0, 0, 0, 0, 0, 0, 0, 0, 0, 0, 0, 0, 0, 0, 0, 0, 0, 0, 0, 0, 0, 0, 0, 0, 0, 0, 0, 0, 0, 1, 1, 1, 1, 1, 1, 1, 1, 1, 1, 1, 1, 1, 1, 1, 1, 1, 1, 1, 1, 1, 1, 1, 1, 1, 1, 1, 1, 1, 1, 1, 0, 0, 0, 0, 0, 0, 0, 0, 0, 0, 0, 0, 0, 0, 0, 0, 0, 0, 0, 0, 0, 0, 0, 0, 0, 0, 0, 0, 0, 0, 0, 0, 0, 0, 0, 0, 0, 0, 0, 0, 0, 0, 0, 0, 0, 0, 0, 0, 0, 1, 1, 1, 1, 1, 1, 1, 0, 0, 0, 0, 0, 0, 0, 0, 0, 0, 0, 0, 0, 0, 0, 0, 0, 0, 0, 0, 0, 0, 0, 0, 1, 0, 0, 0, 0, 0, 0, 0, 1, 1, 1, 1, 1, 1, 1, 1, 0, 1, 0, 0, 0, 1, 1, 0, 0, 0, 0, 0, 0, 1, 1, 0, 0, 0, 0, 0, 0, 0, 0, 0, 0, 0, 0, 0, 0, 0, 0, 0, 0, 0, 0, 0, 1, 0, 0, 0, 0, 0, 0, 0, 0, 0, 0, 0, 0, 0, 0, 0, 0, 0, 0, 0, 0, 0, 0, 0, 0, 0, 0, 0, 0, 0, 0, 0, 0, 0, 0, 0, 0, 0, 0, 0, 0, 0, 0, 0, 0, 0, 0, 0, 0, 0, 0, 0, 1, 1, 1, 1, 1, 1, 1, 0, 0, 0, 0, 0, 0, 0, 0, 0, 0, 0, 0, 1, 0, 0, 0, 0, 0, 0, 0, 0, 0, 0, 0, 0, 1, 1, 1, 1, 1, 1, 1, 0, 0, 0, 0, 0, 0, 0, 0, 0, 0, 0, 0, 1, 0, 0, 0, 0, 0, 0, 0, 0, 0, 0, 0, 0, 0, 0, 0, 0, 0, 0, 0, 0, 0, 0, 0, 0, 0, 0, 0, 0, 1, 1, 1, 1, 1, 1, 1, 1, 1, 1, 1, 1, 1, 1, 1, 0, 0, 0, 0, 0, 0, 0, 0, 0, 0, 0, 0, 0, 0, 0, 0])
_uv = me_cube_001.uv_layers.new(name='UVMap')
_uv.uv.foreach_set('vector', [0.4606, 0.3014, 0.4606, 0.2536, 0.4606, 0.2536, 0.4606, 0.3014, 0.4506, 0.5, 0.5494, 0.5, 0.5494, 0.5, 0.4506, 0.5, 0.192, 0.5756, 0.1877, 0.5756, 0.1877, 0.5, 0.192, 0.5, 0.8249, 0.641, 0.8249, 0.641, 0.8249, 0.6605, 0.8249, 0.6605, 0.8249, 0.5895, 0.8249, 0.5895, 0.8249, 0.609, 0.8249, 0.609, 0.4119, 0.09046, 0.4655, 0.03692, 0.4655, 0.03692, 0.4119, 0.09046, 0.625, 0.4717, 0.625, 0.4809, 0.5494, 0.4809, 0.5494, 0.4717, 0.18, 0.5756, 0.125, 0.5756, 0.125, 0.5, 0.18, 0.5, 0.5494, 0.8482, 0.4506, 0.8482, 0.4506, 0.829, 0.5494, 0.829, 0.2433, 0.6744, 0.2545, 0.6744, 0.2545, 0.75, 0.2433, 0.75, 0.625, 0.945, 0.625, 1.0, 0.5494, 1.0, 0.5494, 0.945, 0.3243, 0.5756, 0.3151, 0.5756, 0.3151, 0.5, 0.3243, 0.5, 0.4506, 0.8165, 0.5494, 0.8165, 0.5494, 0.829, 0.4506, 0.829, 0.18, 0.5756, 0.1833, 0.5756, 0.1833, 0.6744, 0.18, 0.6744, 0.8167, 0.5756, 0.82, 0.5756, 0.82, 0.6744, 0.8167, 0.6744, 0.3085, 0.5756, 0.296, 0.5756, 0.296, 0.5, 0.3085, 0.5, 0.808, 0.5756, 0.8123, 0.5756, 0.8123, 0.6744, 0.808, 0.6744, 0.6915, 0.5756, 0.704, 0.5756, 0.704, 0.6744, 0.6915, 0.6744, 0.296, 0.5756, 0.3085, 0.5756, 0.3085, 0.6744, 0.296, 0.6744, 0.5394, 0.3014, 0.4606, 0.3014, 0.4606, 0.3014, 0.5394, 0.3014, 0.625, 0.25, 0.625, 0.305, 0.5494, 0.305, 0.5494, 0.25, 0.125, 0.6744, 0.18, 0.6744, 0.18, 0.75, 0.125, 0.75, 0.5494, 0.9417, 0.4506, 0.9417, 0.4506, 0.9373, 0.5494, 0.9373, 0.4506, 0.3127, 0.5494, 0.3127, 0.5494, 0.317, 0.4506, 0.317, 0.625, 0.933, 0.625, 0.9373, 0.5494, 0.9373, 0.5494, 0.933, 0.125, 0.5756, 0.18, 0.5756, 0.18, 0.6744, 0.125, 0.6744, 0.4506, 0.933, 0.5494, 0.933, 0.5494, 0.9373, 0.4506, 0.9373, 0.4119, 0.1595, 0.4655, 0.2131, 0.4506, 0.25, 0.375, 0.1744, 0.5345, 0.2131, 0.5881, 0.1595, 0.625, 0.1744, 0.5494, 0.25, 0.4655, 0.03692, 0.4119, 0.09046, 0.375, 0.07555, 0.4506, 0.0, 0.5881, 0.09046, 0.5345, 0.03692, 0.5494, 0.0, 0.625, 0.07555, 0.4119, 0.09046, 0.4119, 0.1595, 0.375, 0.1744, 0.375, 0.07555, 0.5345, 0.03692, 0.4655, 0.03692, 0.4506, 0.0, 0.5494, 0.0, 0.5881, 0.1595, 0.5881, 0.09046, 0.625, 0.07555, 0.625, 0.1744, 0.4655, 0.2131, 0.5345, 0.2131, 0.5494, 0.25, 0.4506, 0.25, 0.5881, 0.09046, 0.5881, 0.1595, 0.5345, 0.2131, 0.4655, 0.2131, 0.4119, 0.1595, 0.4119, 0.09046, 0.4655, 0.03692, 0.5345, 0.03692, 0.4655, 0.2131, 0.4119, 0.1595, 0.4119, 0.1595, 0.4655, 0.2131, 0.5345, 0.2131, 0.4655, 0.2131, 0.4655, 0.2131, 0.5345, 0.2131, 0.4655, 0.03692, 0.5345, 0.03692, 0.5345, 0.03692, 0.4655, 0.03692, 0.5345, 0.03692, 0.5881, 0.09046, 0.5881, 0.09046, 0.5345, 0.03692, 0.5881, 0.1595, 0.5345, 0.2131, 0.5345, 0.2131, 0.5881, 0.1595, 0.5881, 0.09046, 0.5881, 0.1595, 0.5881, 0.1595, 0.5881, 0.09046, 0.4119, 0.1595, 0.4119, 0.09046, 0.4119, 0.09046, 0.4119, 0.1595, 0.625, 0.3683, 0.625, 0.3795, 0.5494, 0.3795, 0.5494, 0.3683, 0.192, 0.5756, 0.2105, 0.5756, 0.2105, 0.6744, 0.192, 0.6744, 0.4506, 0.317, 0.5494, 0.317, 0.5494, 0.3355, 0.4506, 0.3355, 0.2433, 0.75, 0.2545, 0.75, 0.2545, 0.75, 0.2433, 0.75, 0.4506, 0.8482, 0.5494, 0.8482, 0.5494, 0.8482, 0.4506, 0.8482, 0.4506, 0.8007, 0.5494, 0.8007, 0.5494, 0.8099, 0.4506, 0.8099, 0.5494, 0.4401, 0.4506, 0.4401, 0.4506, 0.4335, 0.5494, 0.4335, 0.625, 0.3906, 0.625, 0.4018, 0.5494, 0.4018, 0.5494, 0.3906, 0.4506, 0.829, 0.5494, 0.829, 0.5494, 0.829, 0.4506, 0.829, 0.296, 0.6744, 0.296, 0.75, 0.296, 0.75, 0.296, 0.6744, 0.2768, 0.5756, 0.2768, 0.5, 0.2768, 0.5, 0.2768, 0.5756, 0.2768, 0.6744, 0.2768, 0.5756, 0.2768, 0.5756, 0.2768, 0.6744, 0.5494, 0.8482, 0.4506, 0.8482, 0.4506, 0.8482, 0.5494, 0.8482, 0.4506, 0.4018, 0.5494, 0.4018, 0.5494, 0.4018, 0.4506, 0.4018, 0.5494, 0.421, 0.4506, 0.421, 0.4506, 0.421, 0.5494, 0.421, 0.704, 0.6744, 0.704, 0.5756, 0.704, 0.5756, 0.704, 0.6744, 0.625, 0.8705, 0.625, 0.8817, 0.5494, 0.8817, 0.5494, 0.8705, 0.7232, 0.5756, 0.7232, 0.6744, 0.704, 0.6744, 0.704, 0.5756, 0.2768, 0.5756, 0.2768, 0.5, 0.296, 0.5, 0.296, 0.5756, 0.625, 0.8482, 0.5494, 0.8482, 0.5494, 0.829, 0.625, 0.829, 0.296, 0.5756, 0.296, 0.6744, 0.2768, 0.6744, 0.2768, 0.5756, 0.296, 0.6744, 0.296, 0.75, 0.2768, 0.75, 0.2768, 0.6744, 0.625, 0.421, 0.5494, 0.421, 0.5494, 0.4018, 0.625, 0.4018, 0.5494, 0.421, 0.4506, 0.421, 0.4506, 0.4018, 0.5494, 0.4018, 0.2768, 0.75, 0.2768, 0.6744, 0.2768, 0.6744, 0.2768, 0.75, 0.296, 0.5, 0.296, 0.5756, 0.296, 0.5756, 0.296, 0.5, 0.625, 0.421, 0.5494, 0.421, 0.5494, 0.421, 0.625, 0.421, 0.625, 0.8482, 0.5494, 0.8482, 0.5494, 0.8482, 0.625, 0.8482, 0.7232, 0.5756, 0.7232, 0.6744, 0.7232, 0.6744, 0.7232, 0.5756, 0.5494, 0.829, 0.625, 0.829, 0.625, 0.829, 0.5494, 0.829, 0.5494, 0.4018, 0.625, 0.4018, 0.625, 0.4018, 0.5494, 0.4018, 0.296, 0.5756, 0.296, 0.6744, 0.296, 0.6744, 0.296, 0.5756, 0.625, 0.5756, 0.625, 0.6744, 0.625, 0.6744, 0.625, 0.5756, 0.625, 0.75, 0.5494, 0.75, 0.5494, 0.75, 0.625, 0.75, 0.5494, 0.75, 0.4506, 0.75, 0.4506, 0.75, 0.5494, 0.75, 0.375, 0.75, 0.375, 0.6744, 0.375, 0.6744, 0.375, 0.75, 0.375, 0.6744, 0.375, 0.5756, 0.375, 0.5756, 0.375, 0.6744, 0.5494, 0.5, 0.625, 0.5, 0.625, 0.5, 0.5494, 0.5, 0.625, 0.5756, 0.625, 0.6744, 0.625, 0.6744, 0.625, 0.5756, 0.375, 0.5756, 0.375, 0.5, 0.375, 0.5, 0.375, 0.5756, 0.6018, 0.5852, 0.6018, 0.6648, 0.6018, 0.6648, 0.6018, 0.5852, 0.375, 0.6744, 0.375, 0.5756, 0.375, 0.5756, 0.375, 0.6744, 0.375, 0.75, 0.375, 0.6744, 0.375, 0.6744, 0.375, 0.75, 0.375, 0.5756, 0.375, 0.5, 0.375, 0.5, 0.375, 0.5756, 0.4506, 0.5, 0.5494, 0.5, 0.5494, 0.5, 0.4506, 0.5, 0.5494, 0.75, 0.4506, 0.75, 0.4506, 0.75, 0.5494, 0.75, 0.625, 0.75, 0.5494, 0.75, 0.5494, 0.75, 0.625, 0.75, 0.5494, 0.5, 0.625, 0.5, 0.625, 0.5, 0.5494, 0.5, 0.625, 0.8482, 0.625, 0.8594, 0.5494, 0.8594, 0.5494, 0.8482, 0.7895, 0.5756, 0.808, 0.5756, 0.808, 0.6744, 0.7895, 0.6744, 0.2105, 0.5756, 0.192, 0.5756, 0.192, 0.5, 0.2105, 0.5, 0.625, 0.9145, 0.625, 0.933, 0.5494, 0.933, 0.5494, 0.9145, 0.7895, 0.5756, 0.7895, 0.6744, 0.7567, 0.6744, 0.7567, 0.5756, 0.5494, 0.8705, 0.5494, 0.8817, 0.5494, 0.8817, 0.5494, 0.8705, 0.4506, 0.9145, 0.5494, 0.9145, 0.5494, 0.933, 0.4506, 0.933, 0.192, 0.6744, 0.2105, 0.6744, 0.2105, 0.75, 0.192, 0.75, 0.8249, 0.6605, 0.8701, 0.6605, 0.875, 0.6744, 0.82, 0.6744, 0.8701, 0.6605, 0.8701, 0.5895, 0.875, 0.5756, 0.875, 0.6744, 0.8701, 0.5895, 0.8249, 0.5895, 0.82, 0.5756, 0.875, 0.5756, 0.8249, 0.5895, 0.8249, 0.6605, 0.82, 0.6744, 0.82, 0.5756, 0.8587, 0.641, 0.8701, 0.641, 0.8701, 0.6605, 0.8249, 0.6605, 0.8249, 0.641, 0.8482, 0.641, 0.8521, 0.6531, 0.8548, 0.6531, 0.8482, 0.609, 0.8249, 0.609, 0.8249, 0.5895, 0.8701, 0.5895, 0.8701, 0.609, 0.8587, 0.609, 0.8548, 0.5969, 0.8521, 0.5969, 0.8701, 0.5895, 0.8701, 0.5895, 0.8701, 0.6605, 0.8701, 0.6605, 0.8701, 0.641, 0.8701, 0.641, 0.8701, 0.609, 0.8701, 0.609, 0.8249, 0.5895, 0.8701, 0.5895, 0.8701, 0.5895, 0.8249, 0.5895, 0.8701, 0.6605, 0.8249, 0.6605, 0.8249, 0.6605, 0.8701, 0.6605, 0.5394, 0.3014, 0.5394, 0.2536, 0.5494, 0.25, 0.5494, 0.305, 0.4606, 0.9486, 0.4606, 0.9964, 0.4506, 1.0, 0.4506, 0.945, 0.4606, 0.9964, 0.5394, 0.9964, 0.5494, 1.0, 0.4506, 1.0, 0.5394, 0.2536, 0.4606, 0.2536, 0.4506, 0.25, 0.5494, 0.25, 0.4606, 0.2536, 0.4606, 0.3014, 0.4506, 0.305, 0.4506, 0.25, 0.5394, 0.9964, 0.5394, 0.9486, 0.5494, 0.945, 0.5494, 1.0, 0.4606, 0.3014, 0.5394, 0.3014, 0.5494, 0.305, 0.4506, 0.305, 0.5394, 0.9486, 0.4606, 0.9486, 0.4506, 0.945, 0.5494, 0.945, 0.4606, 0.9486, 0.5394, 0.9486, 0.5394, 0.9964, 0.4606, 0.9964, 0.4606, 0.2536, 0.5394, 0.2536, 0.5394, 0.3014, 0.4606, 0.3014, 0.5394, 0.9964, 0.4606, 0.9964, 0.4606, 0.9964, 0.5394, 0.9964, 0.5394, 0.2536, 0.5394, 0.3014, 0.5394, 0.3014, 0.5394, 0.2536, 0.4606, 0.9486, 0.5394, 0.9486, 0.5394, 0.9486, 0.4606, 0.9486, 0.5394, 0.9486, 0.5394, 0.9964, 0.5394, 0.9964, 0.5394, 0.9486, 0.4606, 0.2536, 0.5394, 0.2536, 0.5394, 0.2536, 0.4606, 0.2536, 0.4606, 0.9964, 0.4606, 0.9486, 0.4606, 0.9486, 0.4606, 0.9964, 0.2433, 0.5756, 0.2433, 0.6744, 0.2433, 0.6744, 0.2433, 0.5756, 0.5494, 0.3683, 0.4506, 0.3683, 0.4506, 0.3683, 0.5494, 0.3683, 0.4506, 0.8817, 0.5494, 0.8817, 0.5494, 0.8817, 0.4506, 0.8817, 0.5494, 0.3355, 0.625, 0.3355, 0.625, 0.3355, 0.5494, 0.3355, 0.5494, 0.8817, 0.625, 0.8817, 0.625, 0.8817, 0.5494, 0.8817, 0.5494, 0.9145, 0.4506, 0.9145, 0.4506, 0.9145, 0.5494, 0.9145, 0.2105, 0.75, 0.2105, 0.6744, 0.2105, 0.6744, 0.2105, 0.75, 0.625, 0.3683, 0.5494, 0.3683, 0.5494, 0.3683, 0.625, 0.3683, 0.625, 0.317, 0.625, 0.3355, 0.5494, 0.3355, 0.5494, 0.317, 0.625, 0.3683, 0.5494, 0.3683, 0.5494, 0.3355, 0.625, 0.3355, 0.2105, 0.5756, 0.2105, 0.5, 0.2433, 0.5, 0.2433, 0.5756, 0.625, 0.9145, 0.5494, 0.9145, 0.5494, 0.8817, 0.625, 0.8817, 0.5494, 0.3683, 0.4506, 0.3683, 0.4506, 0.3355, 0.5494, 0.3355, 0.2433, 0.6744, 0.2433, 0.75, 0.2105, 0.75, 0.2105, 0.6744, 0.5494, 0.9145, 0.4506, 0.9145, 0.4506, 0.8817, 0.5494, 0.8817, 0.2433, 0.5756, 0.2433, 0.6744, 0.2105, 0.6744, 0.2105, 0.5756, 0.4506, 0.3355, 0.5494, 0.3355, 0.5494, 0.3355, 0.4506, 0.3355, 0.2105, 0.5756, 0.2105, 0.5, 0.2105, 0.5, 0.2105, 0.5756, 0.2105, 0.6744, 0.2105, 0.5756, 0.2105, 0.5756, 0.2105, 0.6744, 0.7895, 0.5756, 0.7895, 0.6744, 0.7895, 0.6744, 0.7895, 0.5756, 0.2433, 0.6744, 0.2433, 0.75, 0.2433, 0.75, 0.2433, 0.6744, 0.2433, 0.5, 0.2433, 0.5756, 0.2433, 0.5756, 0.2433, 0.5, 0.7567, 0.6744, 0.7567, 0.5756, 0.7567, 0.5756, 0.7567, 0.6744, 0.625, 0.9145, 0.5494, 0.9145, 0.5494, 0.9145, 0.625, 0.9145, 0.4506, 0.4401, 0.5494, 0.4401, 0.5494, 0.4493, 0.4506, 0.4493, 0.4506, 0.4559, 0.5494, 0.4559, 0.5494, 0.4651, 0.4506, 0.4651, 0.4506, 0.4717, 0.5494, 0.4717, 0.5494, 0.4809, 0.4506, 0.4809, 0.625, 0.496, 0.625, 0.4976, 0.5494, 0.4976, 0.5494, 0.496, 0.625, 0.7524, 0.625, 0.754, 0.5494, 0.754, 0.5494, 0.7524, 0.4506, 0.754, 0.5494, 0.754, 0.5494, 0.7625, 0.4506, 0.7625, 0.4506, 0.7691, 0.5494, 0.7691, 0.5494, 0.7783, 0.4506, 0.7783, 0.4506, 0.7849, 0.5494, 0.7849, 0.5494, 0.7941, 0.4506, 0.7941, 0.3151, 0.6744, 0.3243, 0.6744, 0.3243, 0.75, 0.3151, 0.75, 0.3309, 0.6744, 0.3401, 0.6744, 0.3401, 0.75, 0.3309, 0.75, 0.3467, 0.6744, 0.3559, 0.6744, 0.3559, 0.75, 0.3467, 0.75, 0.4506, 0.496, 0.5494, 0.496, 0.5494, 0.4976, 0.4506, 0.4976, 0.6441, 0.5756, 0.6533, 0.5756, 0.6533, 0.6744, 0.6441, 0.6744, 0.625, 0.754, 0.625, 0.7625, 0.5494, 0.7625, 0.5494, 0.754, 0.6757, 0.5756, 0.6849, 0.5756, 0.6849, 0.6744, 0.6757, 0.6744, 0.625, 0.8165, 0.625, 0.829, 0.5494, 0.829, 0.5494, 0.8165, 0.3151, 0.5756, 0.3243, 0.5756, 0.3243, 0.6744, 0.3151, 0.6744, 0.3309, 0.5756, 0.3401, 0.5756, 0.3401, 0.6744, 0.3309, 0.6744, 0.3467, 0.5756, 0.3559, 0.5756, 0.3559, 0.6744, 0.3467, 0.6744, 0.375, 0.5756, 0.3739, 0.5756, 0.3739, 0.5, 0.375, 0.5, 0.625, 0.7691, 0.625, 0.7783, 0.5494, 0.7783, 0.5494, 0.7691, 0.6599, 0.5756, 0.6691, 0.5756, 0.6691, 0.6744, 0.6599, 0.6744, 0.625, 0.7849, 0.625, 0.7941, 0.5494, 0.7941, 0.5494, 0.7849, 0.625, 0.8007, 0.625, 0.8099, 0.5494, 0.8099, 0.5494, 0.8007, 0.4506, 0.421, 0.5494, 0.421, 0.5494, 0.4335, 0.4506, 0.4335, 0.371, 0.5756, 0.3625, 0.5756, 0.3625, 0.5, 0.371, 0.5, 0.3559, 0.5756, 0.3467, 0.5756, 0.3467, 0.5, 0.3559, 0.5, 0.3401, 0.5756, 0.3309, 0.5756, 0.3309, 0.5, 0.3401, 0.5, 0.296, 0.6744, 0.3085, 0.6744, 0.3085, 0.75, 0.296, 0.75, 0.625, 0.421, 0.625, 0.4335, 0.5494, 0.4335, 0.5494, 0.421, 0.625, 0.4401, 0.625, 0.4493, 0.5494, 0.4493, 0.5494, 0.4401, 0.625, 0.4559, 0.625, 0.4651, 0.5494, 0.4651, 0.5494, 0.4559, 0.4506, 0.4809, 0.5494, 0.4809, 0.5494, 0.4809, 0.4506, 0.4809, 0.3559, 0.6744, 0.3559, 0.5756, 0.3559, 0.5756, 0.3559, 0.6744, 0.5494, 0.4651, 0.625, 0.4651, 0.625, 0.4651, 0.5494, 0.4651, 0.3401, 0.75, 0.3401, 0.6744, 0.3401, 0.6744, 0.3401, 0.75, 0.3625, 0.5756, 0.3625, 0.6744, 0.3625, 0.6744, 0.3625, 0.5756, 0.625, 0.4717, 0.5494, 0.4717, 0.5494, 0.4717, 0.625, 0.4717, 0.5494, 0.4875, 0.4506, 0.4875, 0.4506, 0.4875, 0.5494, 0.4875, 0.3467, 0.6744, 0.3467, 0.75, 0.3467, 0.75, 0.3467, 0.6744, 0.5494, 0.4493, 0.625, 0.4493, 0.625, 0.4493, 0.5494, 0.4493, 0.3401, 0.6744, 0.3401, 0.5756, 0.3401, 0.5756, 0.3401, 0.6744, 0.625, 0.4559, 0.5494, 0.4559, 0.5494, 0.4559, 0.625, 0.4559, 0.4506, 0.4651, 0.5494, 0.4651, 0.5494, 0.4651, 0.4506, 0.4651, 0.3243, 0.75, 0.3243, 0.6744, 0.3243, 0.6744, 0.3243, 0.75, 0.3467, 0.5756, 0.3467, 0.6744, 0.3467, 0.6744, 0.3467, 0.5756, 0.5494, 0.4335, 0.625, 0.4335, 0.625, 0.4335, 0.5494, 0.4335, 0.3309, 0.6744, 0.3309, 0.75, 0.3309, 0.75, 0.3309, 0.6744, 0.625, 0.4401, 0.5494, 0.4401, 0.5494, 0.4401, 0.625, 0.4401, 0.5494, 0.4717, 0.4506, 0.4717, 0.4506, 0.4717, 0.5494, 0.4717, 0.3243, 0.6744, 0.3243, 0.5756, 0.3243, 0.5756, 0.3243, 0.6744, 0.3151, 0.5, 0.3151, 0.5756, 0.3151, 0.5756, 0.3151, 0.5, 0.3085, 0.75, 0.3085, 0.6744, 0.3085, 0.6744, 0.3085, 0.75, 0.3309, 0.5756, 0.3309, 0.6744, 0.3309, 0.6744, 0.3309, 0.5756, 0.3085, 0.5756, 0.3085, 0.5, 0.3085, 0.5, 0.3085, 0.5756, 0.4506, 0.4493, 0.5494, 0.4493, 0.5494, 0.4493, 0.4506, 0.4493, 0.3151, 0.6744, 0.3151, 0.75, 0.3151, 0.75, 0.3151, 0.6744, 0.3309, 0.5, 0.3309, 0.5756, 0.3309, 0.5756, 0.3309, 0.5, 0.3085, 0.6744, 0.3085, 0.5756, 0.3085, 0.5756, 0.3085, 0.6744, 0.3243, 0.5756, 0.3243, 0.5, 0.3243, 0.5, 0.3243, 0.5756, 0.5494, 0.4559, 0.4506, 0.4559, 0.4506, 0.4559, 0.5494, 0.4559, 0.4506, 0.8099, 0.5494, 0.8099, 0.5494, 0.8099, 0.4506, 0.8099, 0.3151, 0.5756, 0.3151, 0.6744, 0.3151, 0.6744, 0.3151, 0.5756, 0.3467, 0.5, 0.3467, 0.5756, 0.3467, 0.5756, 0.3467, 0.5, 0.629, 0.5756, 0.6375, 0.5756, 0.6375, 0.6744, 0.629, 0.6744, 0.5494, 0.4559, 0.4506, 0.4559, 0.4506, 0.4493, 0.5494, 0.4493, 0.5494, 0.4717, 0.4506, 0.4717, 0.4506, 0.4651, 0.5494, 0.4651, 0.5494, 0.4875, 0.4506, 0.4875, 0.4506, 0.4809, 0.5494, 0.4809, 0.5494, 0.7691, 0.4506, 0.7691, 0.4506, 0.7625, 0.5494, 0.7625, 0.5494, 0.7849, 0.4506, 0.7849, 0.4506, 0.7783, 0.5494, 0.7783, 0.5494, 0.8007, 0.4506, 0.8007, 0.4506, 0.7941, 0.5494, 0.7941, 0.5494, 0.8165, 0.4506, 0.8165, 0.4506, 0.8099, 0.5494, 0.8099, 0.3151, 0.6744, 0.3151, 0.75, 0.3085, 0.75, 0.3085, 0.6744, 0.3309, 0.6744, 0.3309, 0.75, 0.3243, 0.75, 0.3243, 0.6744, 0.3467, 0.6744, 0.3467, 0.75, 0.3401, 0.75, 0.3401, 0.6744, 0.3625, 0.6744, 0.3625, 0.75, 0.3559, 0.75, 0.3559, 0.6744, 0.625, 0.7691, 0.5494, 0.7691, 0.5494, 0.7625, 0.625, 0.7625, 0.625, 0.7849, 0.5494, 0.7849, 0.5494, 0.7783, 0.625, 0.7783, 0.625, 0.8007, 0.5494, 0.8007, 0.5494, 0.7941, 0.625, 0.7941, 0.625, 0.8165, 0.5494, 0.8165, 0.5494, 0.8099, 0.625, 0.8099, 0.3151, 0.5756, 0.3151, 0.6744, 0.3085, 0.6744, 0.3085, 0.5756, 0.3309, 0.5756, 0.3309, 0.6744, 0.3243, 0.6744, 0.3243, 0.5756, 0.3467, 0.5756, 0.3467, 0.6744, 0.3401, 0.6744, 0.3401, 0.5756, 0.3625, 0.5756, 0.3625, 0.6744, 0.3559, 0.6744, 0.3559, 0.5756, 0.6441, 0.5756, 0.6441, 0.6744, 0.6375, 0.6744, 0.6375, 0.5756, 0.6599, 0.5756, 0.6599, 0.6744, 0.6533, 0.6744, 0.6533, 0.5756, 0.6757, 0.5756, 0.6757, 0.6744, 0.6691, 0.6744, 0.6691, 0.5756, 0.6915, 0.5756, 0.6915, 0.6744, 0.6849, 0.6744, 0.6849, 0.5756, 0.3559, 0.5756, 0.3559, 0.5, 0.3625, 0.5, 0.3625, 0.5756, 0.3401, 0.5756, 0.3401, 0.5, 0.3467, 0.5, 0.3467, 0.5756, 0.3243, 0.5756, 0.3243, 0.5, 0.3309, 0.5, 0.3309, 0.5756, 0.3085, 0.5756, 0.3085, 0.5, 0.3151, 0.5, 0.3151, 0.5756, 0.625, 0.4401, 0.5494, 0.4401, 0.5494, 0.4335, 0.625, 0.4335, 0.625, 0.4559, 0.5494, 0.4559, 0.5494, 0.4493, 0.625, 0.4493, 0.625, 0.4717, 0.5494, 0.4717, 0.5494, 0.4651, 0.625, 0.4651, 0.625, 0.4875, 0.5494, 0.4875, 0.5494, 0.4809, 0.625, 0.4809, 0.625, 0.4875, 0.5494, 0.4875, 0.5494, 0.4875, 0.625, 0.4875, 0.3625, 0.6744, 0.3625, 0.75, 0.3625, 0.75, 0.3625, 0.6744, 0.5494, 0.4809, 0.625, 0.4809, 0.625, 0.4809, 0.5494, 0.4809, 0.6441, 0.5756, 0.6441, 0.6744, 0.6441, 0.6744, 0.6441, 0.5756, 0.3559, 0.75, 0.3559, 0.6744, 0.3559, 0.6744, 0.3559, 0.75, 0.5494, 0.7691, 0.4506, 0.7691, 0.4506, 0.7691, 0.5494, 0.7691, 0.6375, 0.6744, 0.6375, 0.5756, 0.6375, 0.5756, 0.6375, 0.6744, 0.625, 0.7691, 0.5494, 0.7691, 0.5494, 0.7691, 0.625, 0.7691, 0.4506, 0.7625, 0.5494, 0.7625, 0.5494, 0.7625, 0.4506, 0.7625, 0.6599, 0.5756, 0.6599, 0.6744, 0.6599, 0.6744, 0.6599, 0.5756, 0.5494, 0.7625, 0.625, 0.7625, 0.625, 0.7625, 0.5494, 0.7625, 0.6533, 0.6744, 0.6533, 0.5756, 0.6533, 0.5756, 0.6533, 0.6744, 0.5494, 0.7849, 0.4506, 0.7849, 0.4506, 0.7849, 0.5494, 0.7849, 0.625, 0.7849, 0.5494, 0.7849, 0.5494, 0.7849, 0.625, 0.7849, 0.6757, 0.5756, 0.6757, 0.6744, 0.6757, 0.6744, 0.6757, 0.5756, 0.5494, 0.7783, 0.625, 0.7783, 0.625, 0.7783, 0.5494, 0.7783, 0.4506, 0.7783, 0.5494, 0.7783, 0.5494, 0.7783, 0.4506, 0.7783, 0.6691, 0.6744, 0.6691, 0.5756, 0.6691, 0.5756, 0.6691, 0.6744, 0.625, 0.8007, 0.5494, 0.8007, 0.5494, 0.8007, 0.625, 0.8007, 0.5494, 0.8007, 0.4506, 0.8007, 0.4506, 0.8007, 0.5494, 0.8007, 0.6915, 0.5756, 0.6915, 0.6744, 0.6915, 0.6744, 0.6915, 0.5756, 0.5494, 0.7941, 0.625, 0.7941, 0.625, 0.7941, 0.5494, 0.7941, 0.6849, 0.6744, 0.6849, 0.5756, 0.6849, 0.5756, 0.6849, 0.6744, 0.4506, 0.7941, 0.5494, 0.7941, 0.5494, 0.7941, 0.4506, 0.7941, 0.5494, 0.4401, 0.4506, 0.4401, 0.4506, 0.4401, 0.5494, 0.4401, 0.3559, 0.5756, 0.3559, 0.5, 0.3559, 0.5, 0.3559, 0.5756, 0.625, 0.8165, 0.5494, 0.8165, 0.5494, 0.8165, 0.625, 0.8165, 0.3625, 0.5, 0.3625, 0.5756, 0.3625, 0.5756, 0.3625, 0.5, 0.5494, 0.8099, 0.625, 0.8099, 0.625, 0.8099, 0.5494, 0.8099, 0.5494, 0.8165, 0.4506, 0.8165, 0.4506, 0.8165, 0.5494, 0.8165, 0.4506, 0.4335, 0.5494, 0.4335, 0.5494, 0.4335, 0.4506, 0.4335, 0.3401, 0.5756, 0.3401, 0.5, 0.3401, 0.5, 0.3401, 0.5756, 0.625, 0.9417, 0.625, 0.945, 0.5494, 0.945, 0.5494, 0.9417, 0.625, 0.305, 0.625, 0.3083, 0.5494, 0.3083, 0.5494, 0.305, 0.4506, 0.305, 0.5494, 0.305, 0.5494, 0.3083, 0.4506, 0.3083, 0.4506, 0.9417, 0.5494, 0.9417, 0.5494, 0.945, 0.4506, 0.945, 0.1833, 0.5756, 0.18, 0.5756, 0.18, 0.5, 0.1833, 0.5, 0.625, 0.3127, 0.625, 0.317, 0.5494, 0.317, 0.5494, 0.3127, 0.1877, 0.5756, 0.192, 0.5756, 0.192, 0.6744, 0.1877, 0.6744, 0.18, 0.6744, 0.1833, 0.6744, 0.1833, 0.75, 0.18, 0.75, 0.1877, 0.5, 0.1877, 0.5756, 0.1877, 0.5756, 0.1877, 0.5, 0.5494, 0.3083, 0.625, 0.3083, 0.625, 0.3083, 0.5494, 0.3083, 0.4506, 0.9373, 0.5494, 0.9373, 0.5494, 0.9373, 0.4506, 0.9373, 0.625, 0.3127, 0.5494, 0.3127, 0.5494, 0.3127, 0.625, 0.3127, 0.1833, 0.5756, 0.1833, 0.5, 0.1833, 0.5, 0.1833, 0.5756, 0.4506, 0.3083, 0.5494, 0.3083, 0.5494, 0.3083, 0.4506, 0.3083, 0.5494, 0.9417, 0.4506, 0.9417, 0.4506, 0.9417, 0.5494, 0.9417, 0.1833, 0.6744, 0.1833, 0.5756, 0.1833, 0.5756, 0.1833, 0.6744, 0.1877, 0.6744, 0.192, 0.6744, 0.192, 0.75, 0.1877, 0.75, 0.8167, 0.5756, 0.8167, 0.6744, 0.8123, 0.6744, 0.8123, 0.5756, 0.1833, 0.5756, 0.1833, 0.5, 0.1877, 0.5, 0.1877, 0.5756, 0.625, 0.9417, 0.5494, 0.9417, 0.5494, 0.9373, 0.625, 0.9373, 0.5494, 0.3127, 0.4506, 0.3127, 0.4506, 0.3083, 0.5494, 0.3083, 0.625, 0.3127, 0.5494, 0.3127, 0.5494, 0.3083, 0.625, 0.3083, 0.1877, 0.6744, 0.1877, 0.75, 0.1833, 0.75, 0.1833, 0.6744, 0.1877, 0.5756, 0.1877, 0.6744, 0.1833, 0.6744, 0.1833, 0.5756, 0.625, 0.9417, 0.5494, 0.9417, 0.5494, 0.9417, 0.625, 0.9417, 0.8167, 0.5756, 0.8167, 0.6744, 0.8167, 0.6744, 0.8167, 0.5756, 0.1877, 0.6744, 0.1877, 0.75, 0.1877, 0.75, 0.1877, 0.6744, 0.5494, 0.9373, 0.625, 0.9373, 0.625, 0.9373, 0.5494, 0.9373, 0.1833, 0.75, 0.1833, 0.6744, 0.1833, 0.6744, 0.1833, 0.75, 0.8123, 0.6744, 0.8123, 0.5756, 0.8123, 0.5756, 0.8123, 0.6744, 0.1877, 0.5756, 0.1877, 0.6744, 0.1877, 0.6744, 0.1877, 0.5756, 0.5494, 0.3127, 0.4506, 0.3127, 0.4506, 0.3127, 0.5494, 0.3127, 0.4602, 0.5232, 0.3982, 0.5852, 0.375, 0.5756, 0.4506, 0.5, 0.6018, 0.5852, 0.5398, 0.5232, 0.5494, 0.5, 0.625, 0.5756, 0.3982, 0.6648, 0.4602, 0.7268, 0.4506, 0.75, 0.375, 0.6744, 0.5398, 0.7268, 0.6018, 0.6648, 0.625, 0.6744, 0.5494, 0.75, 0.3982, 0.5852, 0.3982, 0.6648, 0.375, 0.6744, 0.375, 0.5756, 0.4602, 0.7268, 0.5398, 0.7268, 0.5494, 0.75, 0.4506, 0.75, 0.6018, 0.6648, 0.6018, 0.5852, 0.625, 0.5756, 0.625, 0.6744, 0.5398, 0.5232, 0.4602, 0.5232, 0.4506, 0.5, 0.5494, 0.5, 0.5398, 0.7268, 0.4602, 0.7268, 0.4602, 0.7268, 0.5398, 0.7268, 0.3982, 0.6648, 0.3982, 0.5852, 0.3982, 0.5852, 0.3982, 0.6648, 0.4602, 0.7268, 0.3982, 0.6648, 0.3982, 0.6648, 0.4602, 0.7268, 0.3982, 0.5852, 0.4602, 0.5232, 0.4602, 0.5232, 0.3982, 0.5852, 0.4602, 0.5232, 0.5398, 0.5232, 0.5398, 0.5232, 0.4602, 0.5232, 0.5398, 0.7268, 0.4602, 0.7268, 0.4602, 0.7268, 0.5398, 0.7268, 0.6018, 0.6648, 0.5398, 0.7268, 0.5398, 0.7268, 0.6018, 0.6648, 0.5398, 0.5232, 0.6018, 0.5852, 0.6018, 0.5852, 0.5398, 0.5232, 0.4602, 0.5232, 0.5398, 0.5232, 0.5398, 0.5232, 0.4602, 0.5232, 0.6018, 0.6648, 0.5398, 0.7268, 0.5398, 0.7268, 0.6018, 0.6648, 0.5398, 0.5232, 0.6018, 0.5852, 0.6018, 0.5852, 0.5398, 0.5232, 0.6018, 0.5852, 0.6018, 0.6648, 0.6018, 0.6648, 0.6018, 0.5852, 0.3982, 0.6648, 0.3982, 0.5852, 0.3982, 0.5852, 0.3982, 0.6648, 0.4602, 0.7268, 0.3982, 0.6648, 0.3982, 0.6648, 0.4602, 0.7268, 0.3982, 0.5852, 0.4602, 0.5232, 0.4602, 0.5232, 0.3982, 0.5852, 0.4602, 0.5232, 0.5398, 0.5232, 0.5398, 0.5232, 0.4602, 0.5232, 0.5398, 0.7268, 0.4602, 0.7268, 0.3982, 0.6648, 0.3982, 0.5852, 0.4602, 0.5232, 0.5398, 0.5232, 0.6018, 0.5852, 0.6018, 0.6648, 0.5398, 0.7268, 0.4602, 0.7268, 0.4602, 0.7268, 0.5398, 0.7268, 0.6018, 0.6648, 0.5398, 0.7268, 0.5398, 0.7268, 0.6018, 0.6648, 0.5398, 0.5232, 0.6018, 0.5852, 0.6018, 0.5852, 0.5398, 0.5232, 0.6018, 0.5852, 0.6018, 0.6648, 0.6018, 0.6648, 0.6018, 0.5852, 0.3982, 0.6648, 0.3982, 0.5852, 0.3982, 0.5852, 0.3982, 0.6648, 0.4602, 0.7268, 0.3982, 0.6648, 0.3982, 0.6648, 0.4602, 0.7268, 0.3982, 0.5852, 0.4602, 0.5232, 0.4602, 0.5232, 0.3982, 0.5852, 0.375, 0.858, 0.375, 0.892, 0.405, 0.892, 0.405, 0.858, 0.233, 0.75, 0.233, 0.5, 0.1965, 0.5, 0.1965, 0.75, 0.375, 0.7833, 0.375, 0.858, 0.405, 0.858, 0.405, 0.7833, 0.375, 0.392, 0.375, 0.4667, 0.405, 0.4667, 0.405, 0.392, 0.375, 0.892, 0.375, 0.9285, 0.405, 0.9285, 0.405, 0.892, 0.267, 0.5, 0.267, 0.75, 0.3417, 0.75, 0.3417, 0.5, 0.267, 0.5, 0.233, 0.5, 0.233, 0.75, 0.267, 0.75, 0.405, 0.358, 0.375, 0.358, 0.375, 0.358, 0.405, 0.358, 0.405, 0.3215, 0.375, 0.3215, 0.375, 0.358, 0.405, 0.358, 0.405, 0.358, 0.375, 0.358, 0.375, 0.392, 0.405, 0.392, 0.375, 0.858, 0.375, 0.858, 0.405, 0.858, 0.405, 0.858, 0.375, 0.392, 0.375, 0.392, 0.405, 0.392, 0.405, 0.392, 0.405, 0.892, 0.375, 0.892, 0.375, 0.892, 0.405, 0.892, 0.233, 0.75, 0.233, 0.75, 0.267, 0.75, 0.267, 0.75, 0.267, 0.5, 0.267, 0.5, 0.233, 0.5, 0.233, 0.5, 0.5494, 0.3683, 0.4506, 0.3683, 0.4506, 0.3683, 0.5494, 0.3683, 0.5494, 0.8482, 0.5494, 0.8594, 0.5494, 0.8594, 0.5494, 0.8482, 0.5494, 0.8482, 0.5494, 0.8594, 0.5494, 0.8594, 0.5494, 0.8482, 0.5494, 0.4018, 0.4506, 0.4018, 0.4506, 0.4018, 0.5494, 0.4018, 0.2768, 0.5756, 0.2656, 0.5756, 0.2656, 0.5, 0.2768, 0.5, 0.2545, 0.5, 0.2433, 0.5, 0.2433, 0.5, 0.2545, 0.5, 0.4506, 0.3683, 0.5494, 0.3683, 0.5494, 0.3683, 0.4506, 0.3683, 0.5494, 0.8817, 0.4506, 0.8817, 0.4506, 0.8817, 0.5494, 0.8817, 0.4506, 0.8482, 0.5494, 0.8482, 0.5494, 0.8594, 0.4506, 0.8594, 0.4506, 0.8705, 0.5494, 0.8705, 0.5494, 0.8817, 0.4506, 0.8817, 0.5494, 0.8705, 0.5494, 0.8817, 0.5494, 0.8817, 0.5494, 0.8705, 0.2768, 0.5, 0.2656, 0.5, 0.2656, 0.5, 0.2768, 0.5, 0.4506, 0.3683, 0.5494, 0.3683, 0.5494, 0.3795, 0.4506, 0.3795, 0.4506, 0.8482, 0.5494, 0.8482, 0.5494, 0.8482, 0.4506, 0.8482, 0.5494, 0.8817, 0.5494, 0.8817, 0.5494, 0.8817, 0.5494, 0.8817, 0.4506, 0.4018, 0.5494, 0.4018, 0.5494, 0.4018, 0.4506, 0.4018, 0.5494, 0.4018, 0.4506, 0.4018, 0.4506, 0.4018, 0.5494, 0.4018, 0.4506, 0.8482, 0.5494, 0.8482, 0.5494, 0.8482, 0.4506, 0.8482, 0.5494, 0.8482, 0.5494, 0.8482, 0.5494, 0.8482, 0.5494, 0.8482, 0.5494, 0.4018, 0.5494, 0.4018, 0.5494, 0.4018, 0.5494, 0.4018, 0.5494, 0.4018, 0.5494, 0.4018, 0.5494, 0.4018, 0.5494, 0.4018, 0.5494, 0.4018, 0.4506, 0.4018, 0.4506, 0.4018, 0.5494, 0.4018, 0.2768, 0.75, 0.2768, 0.75, 0.2768, 0.75, 0.2768, 0.75, 0.2768, 0.5, 0.2768, 0.5, 0.2768, 0.5, 0.2768, 0.5, 0.4506, 0.3683, 0.5494, 0.3683, 0.5494, 0.3683, 0.4506, 0.3683, 0.5494, 0.8817, 0.4506, 0.8817, 0.4506, 0.8817, 0.5494, 0.8817, 0.2433, 0.5, 0.2433, 0.5, 0.2433, 0.5, 0.2433, 0.5, 0.4506, 0.8817, 0.5494, 0.8817, 0.5494, 0.8817, 0.4506, 0.8817, 0.5494, 0.3683, 0.5494, 0.3683, 0.5494, 0.3683, 0.5494, 0.3683, 0.5494, 0.8817, 0.4506, 0.8817, 0.4506, 0.8817, 0.5494, 0.8817, 0.5494, 0.8817, 0.5494, 0.8817, 0.5494, 0.8817, 0.5494, 0.8817, 0.5494, 0.8817, 0.4506, 0.8817, 0.4506, 0.8817, 0.5494, 0.8817, 0.3739, 0.5756, 0.375, 0.5756, 0.375, 0.6744, 0.3739, 0.6744, 0.3625, 0.5756, 0.371, 0.5756, 0.371, 0.6744, 0.3625, 0.6744, 0.625, 0.5756, 0.6261, 0.5756, 0.6261, 0.6744, 0.625, 0.6744, 0.3625, 0.6744, 0.371, 0.6744, 0.371, 0.75, 0.3625, 0.75, 0.3739, 0.6744, 0.375, 0.6744, 0.375, 0.75, 0.3739, 0.75, 0.625, 0.4875, 0.625, 0.496, 0.5494, 0.496, 0.5494, 0.4875, 0.4506, 0.4875, 0.5494, 0.4875, 0.5494, 0.496, 0.4506, 0.496, 0.4506, 0.7524, 0.5494, 0.7524, 0.5494, 0.754, 0.4506, 0.754, 0.6274, 0.5756, 0.629, 0.5756, 0.629, 0.6744, 0.6274, 0.6744, 0.371, 0.6744, 0.3726, 0.6744, 0.3726, 0.75, 0.371, 0.75, 0.625, 0.75, 0.625, 0.7511, 0.5494, 0.7511, 0.5494, 0.75, 0.3726, 0.5756, 0.371, 0.5756, 0.371, 0.5, 0.3726, 0.5, 0.4506, 0.75, 0.5494, 0.75, 0.5494, 0.7511, 0.4506, 0.7511, 0.625, 0.4989, 0.625, 0.5, 0.5494, 0.5, 0.5494, 0.4989, 0.4506, 0.4989, 0.5494, 0.4989, 0.5494, 0.5, 0.4506, 0.5, 0.5494, 0.7524, 0.4506, 0.7524, 0.4506, 0.7511, 0.5494, 0.7511, 0.625, 0.7524, 0.5494, 0.7524, 0.5494, 0.7511, 0.625, 0.7511, 0.3726, 0.5756, 0.3726, 0.5, 0.3739, 0.5, 0.3739, 0.5756, 0.6274, 0.5756, 0.6274, 0.6744, 0.6261, 0.6744, 0.6261, 0.5756, 0.3739, 0.5756, 0.3739, 0.6744, 0.3726, 0.6744, 0.3726, 0.5756, 0.3739, 0.6744, 0.3739, 0.75, 0.3726, 0.75, 0.3726, 0.6744, 0.625, 0.4989, 0.5494, 0.4989, 0.5494, 0.4976, 0.625, 0.4976, 0.5494, 0.4989, 0.4506, 0.4989, 0.4506, 0.4976, 0.5494, 0.4976, 0.371, 0.5756, 0.3726, 0.5756, 0.3726, 0.6744, 0.371, 0.6744, 0.5494, 0.4018, 0.4506, 0.4018, 0.4506, 0.4018, 0.5494, 0.4018, 0.5494, 0.4018, 0.4506, 0.4018, 0.4506, 0.4018, 0.5494, 0.4018, 0.4506, 0.8482, 0.5494, 0.8482, 0.5494, 0.8482, 0.4506, 0.8482, 0.2768, 0.5, 0.2768, 0.5, 0.2768, 0.5, 0.2768, 0.5, 0.5494, 0.8482, 0.4506, 0.8482, 0.4506, 0.8482, 0.5494, 0.8482, 0.5494, 0.8482, 0.5494, 0.8482, 0.5494, 0.8482, 0.5494, 0.8482, 0.5494, 0.8482, 0.4506, 0.8482, 0.4506, 0.8482, 0.5494, 0.8482, 0.2768, 0.75, 0.2768, 0.75, 0.2768, 0.75, 0.2768, 0.75, 0.5494, 0.4018, 0.5494, 0.4018, 0.5494, 0.4018, 0.5494, 0.4018, 0.5494, 0.4018, 0.4506, 0.4018, 0.4506, 0.4018, 0.5494, 0.4018, 0.2768, 0.75, 0.2768, 0.75, 0.2768, 0.75, 0.2768, 0.75, 0.5494, 0.4018, 0.5494, 0.4018, 0.5494, 0.4018, 0.5494, 0.4018, 0.4506, 0.8482, 0.5494, 0.8482, 0.5494, 0.8482, 0.4506, 0.8482, 0.2768, 0.75, 0.2768, 0.75, 0.2768, 0.75, 0.2768, 0.75, 0.5494, 0.4018, 0.4506, 0.4018, 0.4506, 0.4018, 0.5494, 0.4018, 0.5494, 0.8482, 0.4506, 0.8482, 0.4506, 0.8482, 0.5494, 0.8482, 0.4506, 0.4018, 0.5494, 0.4018, 0.5494, 0.4018, 0.4506, 0.4018, 0.4506, 0.4018, 0.5494, 0.4018, 0.5494, 0.4018, 0.4506, 0.4018, 0.5494, 0.4018, 0.5494, 0.4018, 0.5494, 0.4018, 0.5494, 0.4018, 0.2768, 0.5, 0.2768, 0.5, 0.2768, 0.5, 0.2768, 0.5, 0.5494, 0.8482, 0.4506, 0.8482, 0.4506, 0.8482, 0.5494, 0.8482, 0.5494, 0.8482, 0.5494, 0.8482, 0.5494, 0.8482, 0.5494, 0.8482, 0.4506, 0.8482, 0.5494, 0.8482, 0.5494, 0.8482, 0.4506, 0.8482, 0.2768, 0.75, 0.2768, 0.75, 0.2768, 0.75, 0.2768, 0.75, 0.5494, 0.8482, 0.5494, 0.8482, 0.5494, 0.8482, 0.5494, 0.8482, 0.2768, 0.5, 0.2768, 0.5, 0.2768, 0.5, 0.2768, 0.5, 0.4506, 0.4018, 0.5494, 0.4018, 0.5494, 0.4018, 0.4506, 0.4018, 0.5494, 0.8482, 0.5494, 0.8482, 0.5494, 0.8482, 0.5494, 0.8482, 0.2768, 0.5, 0.2768, 0.5, 0.2768, 0.5, 0.2768, 0.5, 0.4506, 0.4018, 0.5494, 0.4018, 0.5494, 0.4018, 0.4506, 0.4018, 0.4506, 0.8482, 0.5494, 0.8482, 0.5494, 0.8482, 0.4506, 0.8482, 0.5494, 0.8482, 0.4506, 0.8482, 0.4506, 0.8482, 0.5494, 0.8482, 0.2433, 0.5, 0.2433, 0.5, 0.2433, 0.5, 0.2433, 0.5, 0.4506, 0.3683, 0.5494, 0.3683, 0.5494, 0.3683, 0.4506, 0.3683, 0.4506, 0.3683, 0.5494, 0.3683, 0.5494, 0.3683, 0.4506, 0.3683, 0.5494, 0.3683, 0.5494, 0.3683, 0.5494, 0.3683, 0.5494, 0.3683, 0.2433, 0.5, 0.2433, 0.5, 0.2433, 0.5, 0.2433, 0.5, 0.2433, 0.75, 0.2433, 0.75, 0.2433, 0.75, 0.2433, 0.75, 0.2433, 0.75, 0.2433, 0.75, 0.2433, 0.75, 0.2433, 0.75, 0.4506, 0.8817, 0.5494, 0.8817, 0.5494, 0.8817, 0.4506, 0.8817, 0.2433, 0.75, 0.2433, 0.75, 0.2433, 0.75, 0.2433, 0.75, 0.2433, 0.5, 0.2433, 0.5, 0.2433, 0.5, 0.2433, 0.5, 0.5494, 0.3683, 0.5494, 0.3683, 0.5494, 0.3683, 0.5494, 0.3683, 0.2433, 0.75, 0.2433, 0.75, 0.2433, 0.75, 0.2433, 0.75, 0.4506, 0.3683, 0.5494, 0.3683, 0.5494, 0.3683, 0.4506, 0.3683, 0.2433, 0.5, 0.2433, 0.5, 0.2433, 0.5, 0.2433, 0.5, 0.4506, 0.8817, 0.5494, 0.8817, 0.5494, 0.8817, 0.4506, 0.8817, 0.5494, 0.3683, 0.4506, 0.3683, 0.4506, 0.3683, 0.5494, 0.3683, 0.5494, 0.3683, 0.4506, 0.3683, 0.4506, 0.3683, 0.5494, 0.3683, 0.4506, 0.3683, 0.5494, 0.3683, 0.5494, 0.3683, 0.4506, 0.3683, 0.5494, 0.3683, 0.4506, 0.3683, 0.4506, 0.3683, 0.5494, 0.3683, 0.5494, 0.3683, 0.5494, 0.3683, 0.5494, 0.3683, 0.5494, 0.3683, 0.4506, 0.8817, 0.5494, 0.8817, 0.5494, 0.8817, 0.4506, 0.8817, 0.2433, 0.75, 0.2433, 0.75, 0.2433, 0.75, 0.2433, 0.75, 0.5494, 0.8817, 0.5494, 0.8817, 0.5494, 0.8817, 0.5494, 0.8817, 0.5494, 0.8817, 0.4506, 0.8817, 0.4506, 0.8817, 0.5494, 0.8817, 0.5494, 0.3683, 0.5494, 0.3683, 0.5494, 0.3683, 0.5494, 0.3683, 0.4506, 0.3683, 0.5494, 0.3683, 0.5494, 0.3683, 0.4506, 0.3683, 0.5494, 0.8817, 0.5494, 0.8817, 0.5494, 0.8817, 0.5494, 0.8817, 0.4506, 0.8817, 0.5494, 0.8817, 0.5494, 0.8817, 0.4506, 0.8817, 0.5494, 0.3683, 0.4506, 0.3683, 0.4506, 0.3683, 0.5494, 0.3683, 0.5494, 0.8817, 0.5494, 0.8817, 0.5494, 0.8817, 0.5494, 0.8817, 0.5494, 0.8817, 0.4506, 0.8817, 0.4506, 0.8817, 0.5494, 0.8817, 0.5494, 0.8817, 0.4506, 0.8817, 0.4506, 0.8817, 0.5494, 0.8817, 0.5494, 0.3906, 0.5494, 0.4018, 0.5494, 0.4018, 0.5494, 0.3906, 0.2433, 0.75, 0.2545, 0.75, 0.2545, 0.75, 0.2433, 0.75, 0.2656, 0.75, 0.2768, 0.75, 0.2768, 0.75, 0.2656, 0.75, 0.4506, 0.3906, 0.5494, 0.3906, 0.5494, 0.4018, 0.4506, 0.4018, 0.5494, 0.3906, 0.5494, 0.3906, 0.5494, 0.3795, 0.5494, 0.3795, 0.5494, 0.3906, 0.5494, 0.4018, 0.5494, 0.4018, 0.5494, 0.3906, 0.2545, 0.5756, 0.2433, 0.5756, 0.2433, 0.5, 0.2545, 0.5, 0.5494, 0.3683, 0.5494, 0.3795, 0.5494, 0.3795, 0.5494, 0.3683, 0.5494, 0.3683, 0.5494, 0.3795, 0.5494, 0.3795, 0.5494, 0.3683, 0.2656, 0.5756, 0.2768, 0.5756, 0.2768, 0.6744, 0.2656, 0.6744, 0.2433, 0.5756, 0.2545, 0.5756, 0.2545, 0.6744, 0.2433, 0.6744, 0.7232, 0.5756, 0.7344, 0.5756, 0.7344, 0.6744, 0.7232, 0.6744, 0.7455, 0.5756, 0.7567, 0.5756, 0.7567, 0.6744, 0.7455, 0.6744, 0.2656, 0.6744, 0.2768, 0.6744, 0.2768, 0.75, 0.2656, 0.75, 0.2656, 0.75, 0.2768, 0.75, 0.2768, 0.75, 0.2656, 0.75, 0.2768, 0.5, 0.2656, 0.5, 0.2656, 0.5, 0.2768, 0.5, 0.2656, 0.5, 0.2656, 0.5756, 0.2656, 0.5756, 0.2656, 0.5, 0.2545, 0.5756, 0.2545, 0.5, 0.2545, 0.5, 0.2545, 0.5756, 0.5494, 0.3795, 0.5494, 0.3795, 0.5494, 0.3795, 0.5494, 0.3795, 0.2545, 0.6744, 0.2545, 0.5756, 0.2545, 0.5756, 0.2545, 0.6744, 0.2545, 0.5, 0.2545, 0.5, 0.2545, 0.5, 0.2545, 0.5, 0.2545, 0.75, 0.2545, 0.6744, 0.2545, 0.6744, 0.2545, 0.75, 0.5494, 0.3906, 0.5494, 0.3906, 0.5494, 0.3906, 0.5494, 0.3906, 0.2656, 0.6744, 0.2656, 0.75, 0.2656, 0.75, 0.2656, 0.6744, 0.2656, 0.5756, 0.2656, 0.6744, 0.2656, 0.6744, 0.2656, 0.5756, 0.5494, 0.3795, 0.5494, 0.3795, 0.5494, 0.3795, 0.5494, 0.3795, 0.2545, 0.75, 0.2545, 0.75, 0.2545, 0.75, 0.2545, 0.75, 0.4506, 0.8594, 0.5494, 0.8594, 0.5494, 0.8594, 0.4506, 0.8594, 0.2656, 0.75, 0.2656, 0.75, 0.2656, 0.75, 0.2656, 0.75, 0.5494, 0.8705, 0.4506, 0.8705, 0.4506, 0.8705, 0.5494, 0.8705, 0.5494, 0.8594, 0.5494, 0.8594, 0.5494, 0.8594, 0.5494, 0.8594, 0.5494, 0.3906, 0.5494, 0.3906, 0.5494, 0.3906, 0.5494, 0.3906, 0.2545, 0.5, 0.2433, 0.5, 0.2433, 0.5, 0.2545, 0.5, 0.2545, 0.5, 0.2545, 0.5, 0.2656, 0.5, 0.2656, 0.5, 0.2656, 0.75, 0.2656, 0.75, 0.2545, 0.75, 0.2545, 0.75, 0.5494, 0.3906, 0.4506, 0.3906, 0.4506, 0.3795, 0.5494, 0.3795, 0.5494, 0.8705, 0.4506, 0.8705, 0.4506, 0.8594, 0.5494, 0.8594, 0.5494, 0.3906, 0.5494, 0.3906, 0.5494, 0.3795, 0.5494, 0.3795, 0.2545, 0.5, 0.2545, 0.5, 0.2656, 0.5, 0.2656, 0.5, 0.5494, 0.8705, 0.5494, 0.8705, 0.5494, 0.8594, 0.5494, 0.8594, 0.5494, 0.8705, 0.5494, 0.8705, 0.5494, 0.8594, 0.5494, 0.8594, 0.2656, 0.5756, 0.2656, 0.6744, 0.2545, 0.6744, 0.2545, 0.5756, 0.625, 0.8705, 0.5494, 0.8705, 0.5494, 0.8594, 0.625, 0.8594, 0.625, 0.3906, 0.5494, 0.3906, 0.5494, 0.3795, 0.625, 0.3795, 0.7455, 0.5756, 0.7455, 0.6744, 0.7344, 0.6744, 0.7344, 0.5756, 0.2656, 0.75, 0.2656, 0.75, 0.2545, 0.75, 0.2545, 0.75, 0.2656, 0.6744, 0.2656, 0.75, 0.2545, 0.75, 0.2545, 0.6744, 0.2545, 0.5756, 0.2545, 0.5, 0.2656, 0.5, 0.2656, 0.5756, 0.2656, 0.5, 0.2656, 0.5, 0.2656, 0.5, 0.2656, 0.5, 0.625, 0.8705, 0.5494, 0.8705, 0.5494, 0.8705, 0.625, 0.8705, 0.2545, 0.5, 0.2545, 0.5, 0.2545, 0.5, 0.2545, 0.5, 0.5494, 0.8594, 0.625, 0.8594, 0.625, 0.8594, 0.5494, 0.8594, 0.2656, 0.5, 0.2656, 0.5, 0.2656, 0.5, 0.2656, 0.5, 0.2656, 0.75, 0.2656, 0.75, 0.2656, 0.75, 0.2656, 0.75, 0.625, 0.3906, 0.5494, 0.3906, 0.5494, 0.3906, 0.625, 0.3906, 0.5494, 0.8705, 0.5494, 0.8705, 0.5494, 0.8705, 0.5494, 0.8705, 0.2545, 0.75, 0.2545, 0.75, 0.2545, 0.75, 0.2545, 0.75, 0.5494, 0.3795, 0.625, 0.3795, 0.625, 0.3795, 0.5494, 0.3795, 0.5494, 0.3906, 0.4506, 0.3906, 0.4506, 0.3906, 0.5494, 0.3906, 0.7455, 0.5756, 0.7455, 0.6744, 0.7455, 0.6744, 0.7455, 0.5756, 0.5494, 0.8594, 0.5494, 0.8594, 0.5494, 0.8594, 0.5494, 0.8594, 0.4506, 0.3795, 0.5494, 0.3795, 0.5494, 0.3795, 0.4506, 0.3795, 0.7344, 0.6744, 0.7344, 0.5756, 0.7344, 0.5756, 0.7344, 0.6744, 0.5494, 0.8705, 0.5494, 0.8705, 0.5494, 0.8705, 0.5494, 0.8705])
me_cube_001.materials.append(mat_ss_main)
me_cube_001.materials.append(mat_ss_glow)
me_cube_001.use_remesh_fix_poles = True
me_cube_001.use_remesh_preserve_attributes = False
me_cube_001.update()

# ---- objects
ob_cube = bpy.data.objects.new('Cube', me_cube_001)

# ---- transforms, parenting, visibility, modifiers, constraints
ob_cube.location = (0.0, 0.0, 0.0)

# ---- collection membership
col_collection.objects.link(ob_cube)

# ---- scene / render settings (as saved in the file)
scene.frame_start = 1; scene.frame_end = 250; scene.frame_set(1)
scene.render.engine = 'BLENDER_EEVEE_NEXT'
scene.cycles.sampling_pattern = 'TABULATED_SOBOL'
scene.cycles.use_light_tree = False
scene.eevee.use_gtao = True
scene.view_settings.view_transform = 'Filmic'
bpy.context.view_layer.update()

# ---- added for rendering (the .blend has no active camera): camera
cam_auto = bpy.data.cameras.new('AutoCamera')
cam_auto.lens = 50.0
cam_auto.sensor_width = 36.0
cam_auto.clip_end = 1000.0
ob_auto_camera = bpy.data.objects.new('AutoCamera', cam_auto)
scene.collection.objects.link(ob_auto_camera)
ob_auto_camera.location = (3.22804, -4.34582, 2.98471)
ob_auto_camera.rotation_euler = (1.09748, -7.21219e-08, 0.694738)
scene.camera = ob_auto_camera
bpy.context.view_layer.update()
